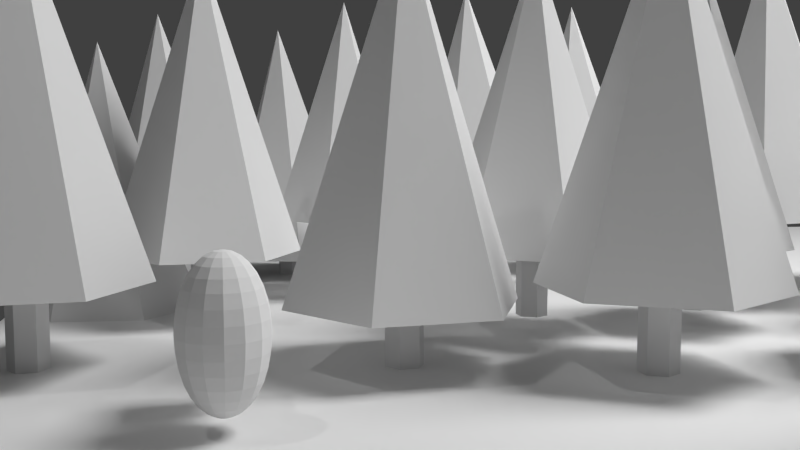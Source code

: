 # Source: JB-Scene3.blend  (saved by Blender 2.72.0; exported with 4.5.12 LTS)
import bpy
from mathutils import Matrix  # noqa: F401  (used for matrix-valued properties, if any)

bpy.ops.wm.read_factory_settings(use_empty=True)
scene = bpy.context.scene
scene.name = 'Scene'

# ---- collections
col_collection_1 = bpy.data.collections.new('Collection 1'); scene.collection.children.link(col_collection_1)

# ---- materials (node trees are filled in below, after node groups)
mat_material = bpy.data.materials.new('Material')
mat_material.alpha_threshold = 0.0
mat_material.roughness = 0.5
mat_material.line_color = (0.0, 0.0, 0.0, 1.0)
mat_material_001 = bpy.data.materials.new('Material.001')
mat_material_001.alpha_threshold = 0.0
mat_material_001.roughness = 0.5

# ---- material node trees
mat_material_001.use_nodes = True; mat_material_001.node_tree.nodes.clear()
_N = mat_material_001.node_tree.nodes; _L = mat_material_001.node_tree.links
n0 = _N.new('ShaderNodeOutputMaterial'); n0.name = 'Material Output'; n0.location = (300, 300)
n1 = _N.new('ShaderNodeEmission'); n1.name = 'Emission'; n1.location = (10, 300)
n1.inputs[0].default_value = (0.8, 0.8, 0.8, 1.0)
n1.inputs[1].default_value = 20.0
_L.new(n1.outputs[0], n0.inputs[0])
n0.is_active_output = True

# ---- world
world_world = bpy.data.worlds.new('World'); scene.world = world_world
world_world.color = (0.05088, 0.05088, 0.05088)
world_world.use_sun_shadow = False
world_world.sun_shadow_jitter_overblur = 0.0
world_world.cycles.sampling_method = 'MANUAL'
world_world.cycles.sample_map_resolution = 256

# ---- cameras
cam_camera = bpy.data.cameras.new('Camera')
cam_camera.clip_end = 100.0
cam_camera.lens = 35.0
cam_camera.sensor_width = 32.0
cam_camera.sensor_height = 18.0
cam_camera.ortho_scale = 7.314
cam_camera.dof.focus_distance = 0.0

# ---- lights
light_lamp = bpy.data.lights.new('Lamp', 'POINT')
light_lamp.transmission_factor = 0.0
light_lamp.cutoff_distance = 30.0
light_lamp.energy = 100.0
light_lamp.shadow_buffer_clip_start = 1.001
light_lamp.shadow_soft_size = 0.1
light_lamp.shadow_maximum_resolution = 0.006
light_lamp.use_absolute_resolution = True
light_lamp.cycles.use_multiple_importance_sampling = False

# ---- meshes
me_cube_001 = bpy.data.meshes.new('Cube.001')
me_cube_001.from_pydata([(-1.0, -1.0, -1.0), (-1.0, 1.0, -1.0), (1.0, 1.0, -1.0), (1.0, -1.0, -1.0), (-1.0, -1.0, 1.0), (-1.0, 1.0, 1.0), (1.0, 1.0, 1.0), (1.0, -1.0, 1.0)], [], [(4, 5, 1, 0), (5, 6, 2, 1), (6, 7, 3, 2), (7, 4, 0, 3), (0, 1, 2, 3), (7, 6, 5, 4)])
me_cube_001.use_remesh_preserve_volume = False
me_cube_001.use_remesh_preserve_attributes = False
me_cube_001.use_mirror_vertex_groups = False
me_cube_001.update()
me_cone = bpy.data.meshes.new('Cone')
me_cone.from_pydata([(0.0, 0.65, -1.0), (0.5629, 0.325, -1.0), (0.5629, -0.325, -1.0), (-5.682e-08, -0.65, -1.0), (0.0, 0.0, 1.0), (-0.5629, -0.325, -1.0), (-0.5629, 0.325, -1.0)], [], [(5, 4, 6), (0, 4, 1), (3, 4, 5), (2, 4, 3), (6, 4, 0), (1, 4, 2), (0, 1, 2, 3, 5, 6)])
me_cone.use_remesh_preserve_volume = False
me_cone.use_remesh_preserve_attributes = False
me_cone.use_mirror_vertex_groups = False
me_cone.update()
me_cone_033 = bpy.data.meshes.new('Cone.033')
me_cone_033.from_pydata([(0.0, 0.65, -1.0), (0.5629, 0.325, -1.0), (0.5629, -0.325, -1.0), (-5.682e-08, -0.65, -1.0), (0.0, 0.0, 1.0), (-0.5629, -0.325, -1.0), (-0.5629, 0.325, -1.0)], [], [(5, 4, 6), (0, 4, 1), (3, 4, 5), (2, 4, 3), (6, 4, 0), (1, 4, 2), (0, 1, 2, 3, 5, 6)])
me_cone_033.use_remesh_preserve_volume = False
me_cone_033.use_remesh_preserve_attributes = False
me_cone_033.use_mirror_vertex_groups = False
me_cone_033.update()
me_cone_032 = bpy.data.meshes.new('Cone.032')
me_cone_032.from_pydata([(0.0, 0.65, -1.0), (0.5629, 0.325, -1.0), (0.5629, -0.325, -1.0), (-5.682e-08, -0.65, -1.0), (0.0, 0.0, 1.0), (-0.5629, -0.325, -1.0), (-0.5629, 0.325, -1.0)], [], [(5, 4, 6), (0, 4, 1), (3, 4, 5), (2, 4, 3), (6, 4, 0), (1, 4, 2), (0, 1, 2, 3, 5, 6)])
me_cone_032.use_remesh_preserve_volume = False
me_cone_032.use_remesh_preserve_attributes = False
me_cone_032.use_mirror_vertex_groups = False
me_cone_032.update()
me_cone_031 = bpy.data.meshes.new('Cone.031')
me_cone_031.from_pydata([(0.0, 0.65, -1.0), (0.5629, 0.325, -1.0), (0.5629, -0.325, -1.0), (-5.682e-08, -0.65, -1.0), (0.0, 0.0, 1.0), (-0.5629, -0.325, -1.0), (-0.5629, 0.325, -1.0)], [], [(5, 4, 6), (0, 4, 1), (3, 4, 5), (2, 4, 3), (6, 4, 0), (1, 4, 2), (0, 1, 2, 3, 5, 6)])
me_cone_031.use_remesh_preserve_volume = False
me_cone_031.use_remesh_preserve_attributes = False
me_cone_031.use_mirror_vertex_groups = False
me_cone_031.update()
me_cone_030 = bpy.data.meshes.new('Cone.030')
me_cone_030.from_pydata([(0.0, 0.65, -1.0), (0.5629, 0.325, -1.0), (0.5629, -0.325, -1.0), (-5.682e-08, -0.65, -1.0), (0.0, 0.0, 1.0), (-0.5629, -0.325, -1.0), (-0.5629, 0.325, -1.0)], [], [(5, 4, 6), (0, 4, 1), (3, 4, 5), (2, 4, 3), (6, 4, 0), (1, 4, 2), (0, 1, 2, 3, 5, 6)])
me_cone_030.use_remesh_preserve_volume = False
me_cone_030.use_remesh_preserve_attributes = False
me_cone_030.use_mirror_vertex_groups = False
me_cone_030.update()
me_cylinder_029 = bpy.data.meshes.new('Cylinder.029')
me_cylinder_029.from_pydata([(0.0, 1.0, -1.0), (0.0, 1.0, 1.0), (0.866, 0.5, -1.0), (0.866, 0.5, 1.0), (0.866, -0.5, -1.0), (0.866, -0.5, 1.0), (-8.742e-08, -1.0, -1.0), (-8.742e-08, -1.0, 1.0), (-0.866, -0.5, -1.0), (-0.866, -0.5, 1.0), (-0.866, 0.5, -1.0), (-0.866, 0.5, 1.0)], [], [(0, 1, 3, 2), (2, 3, 5, 4), (4, 5, 7, 6), (6, 7, 9, 8), (3, 1, 11, 9, 7, 5), (10, 11, 1, 0), (8, 9, 11, 10), (0, 2, 4, 6, 8, 10)])
me_cylinder_029.use_remesh_preserve_volume = False
me_cylinder_029.use_remesh_preserve_attributes = False
me_cylinder_029.use_mirror_vertex_groups = False
me_cylinder_029.update()
me_cone_029 = bpy.data.meshes.new('Cone.029')
me_cone_029.from_pydata([(0.0, 0.65, -1.0), (0.5629, 0.325, -1.0), (0.5629, -0.325, -1.0), (-5.682e-08, -0.65, -1.0), (0.0, 0.0, 1.0), (-0.5629, -0.325, -1.0), (-0.5629, 0.325, -1.0)], [], [(5, 4, 6), (0, 4, 1), (3, 4, 5), (2, 4, 3), (6, 4, 0), (1, 4, 2), (0, 1, 2, 3, 5, 6)])
me_cone_029.use_remesh_preserve_volume = False
me_cone_029.use_remesh_preserve_attributes = False
me_cone_029.use_mirror_vertex_groups = False
me_cone_029.update()
me_cylinder_028 = bpy.data.meshes.new('Cylinder.028')
me_cylinder_028.from_pydata([(0.0, 1.0, -1.0), (0.0, 1.0, 1.0), (0.866, 0.5, -1.0), (0.866, 0.5, 1.0), (0.866, -0.5, -1.0), (0.866, -0.5, 1.0), (-8.742e-08, -1.0, -1.0), (-8.742e-08, -1.0, 1.0), (-0.866, -0.5, -1.0), (-0.866, -0.5, 1.0), (-0.866, 0.5, -1.0), (-0.866, 0.5, 1.0)], [], [(0, 1, 3, 2), (2, 3, 5, 4), (4, 5, 7, 6), (6, 7, 9, 8), (3, 1, 11, 9, 7, 5), (10, 11, 1, 0), (8, 9, 11, 10), (0, 2, 4, 6, 8, 10)])
me_cylinder_028.use_remesh_preserve_volume = False
me_cylinder_028.use_remesh_preserve_attributes = False
me_cylinder_028.use_mirror_vertex_groups = False
me_cylinder_028.update()
me_cone_028 = bpy.data.meshes.new('Cone.028')
me_cone_028.from_pydata([(0.0, 0.65, -1.0), (0.5629, 0.325, -1.0), (0.5629, -0.325, -1.0), (-5.682e-08, -0.65, -1.0), (0.0, 0.0, 1.0), (-0.5629, -0.325, -1.0), (-0.5629, 0.325, -1.0)], [], [(5, 4, 6), (0, 4, 1), (3, 4, 5), (2, 4, 3), (6, 4, 0), (1, 4, 2), (0, 1, 2, 3, 5, 6)])
me_cone_028.use_remesh_preserve_volume = False
me_cone_028.use_remesh_preserve_attributes = False
me_cone_028.use_mirror_vertex_groups = False
me_cone_028.update()
me_cylinder_027 = bpy.data.meshes.new('Cylinder.027')
me_cylinder_027.from_pydata([(0.0, 1.0, -1.0), (0.0, 1.0, 1.0), (0.866, 0.5, -1.0), (0.866, 0.5, 1.0), (0.866, -0.5, -1.0), (0.866, -0.5, 1.0), (-8.742e-08, -1.0, -1.0), (-8.742e-08, -1.0, 1.0), (-0.866, -0.5, -1.0), (-0.866, -0.5, 1.0), (-0.866, 0.5, -1.0), (-0.866, 0.5, 1.0)], [], [(0, 1, 3, 2), (2, 3, 5, 4), (4, 5, 7, 6), (6, 7, 9, 8), (3, 1, 11, 9, 7, 5), (10, 11, 1, 0), (8, 9, 11, 10), (0, 2, 4, 6, 8, 10)])
me_cylinder_027.use_remesh_preserve_volume = False
me_cylinder_027.use_remesh_preserve_attributes = False
me_cylinder_027.use_mirror_vertex_groups = False
me_cylinder_027.update()
me_cone_027 = bpy.data.meshes.new('Cone.027')
me_cone_027.from_pydata([(0.0, 0.65, -1.0), (0.5629, 0.325, -1.0), (0.5629, -0.325, -1.0), (-5.682e-08, -0.65, -1.0), (0.0, 0.0, 1.0), (-0.5629, -0.325, -1.0), (-0.5629, 0.325, -1.0)], [], [(5, 4, 6), (0, 4, 1), (3, 4, 5), (2, 4, 3), (6, 4, 0), (1, 4, 2), (0, 1, 2, 3, 5, 6)])
me_cone_027.use_remesh_preserve_volume = False
me_cone_027.use_remesh_preserve_attributes = False
me_cone_027.use_mirror_vertex_groups = False
me_cone_027.update()
me_cylinder_026 = bpy.data.meshes.new('Cylinder.026')
me_cylinder_026.from_pydata([(0.0, 1.0, -1.0), (0.0, 1.0, 1.0), (0.866, 0.5, -1.0), (0.866, 0.5, 1.0), (0.866, -0.5, -1.0), (0.866, -0.5, 1.0), (-8.742e-08, -1.0, -1.0), (-8.742e-08, -1.0, 1.0), (-0.866, -0.5, -1.0), (-0.866, -0.5, 1.0), (-0.866, 0.5, -1.0), (-0.866, 0.5, 1.0)], [], [(0, 1, 3, 2), (2, 3, 5, 4), (4, 5, 7, 6), (6, 7, 9, 8), (3, 1, 11, 9, 7, 5), (10, 11, 1, 0), (8, 9, 11, 10), (0, 2, 4, 6, 8, 10)])
me_cylinder_026.use_remesh_preserve_volume = False
me_cylinder_026.use_remesh_preserve_attributes = False
me_cylinder_026.use_mirror_vertex_groups = False
me_cylinder_026.update()
me_cone_026 = bpy.data.meshes.new('Cone.026')
me_cone_026.from_pydata([(0.0, 0.65, -1.0), (0.5629, 0.325, -1.0), (0.5629, -0.325, -1.0), (-5.682e-08, -0.65, -1.0), (0.0, 0.0, 1.0), (-0.5629, -0.325, -1.0), (-0.5629, 0.325, -1.0)], [], [(5, 4, 6), (0, 4, 1), (3, 4, 5), (2, 4, 3), (6, 4, 0), (1, 4, 2), (0, 1, 2, 3, 5, 6)])
me_cone_026.use_remesh_preserve_volume = False
me_cone_026.use_remesh_preserve_attributes = False
me_cone_026.use_mirror_vertex_groups = False
me_cone_026.update()
me_cylinder_025 = bpy.data.meshes.new('Cylinder.025')
me_cylinder_025.from_pydata([(0.0, 1.0, -1.0), (0.0, 1.0, 1.0), (0.866, 0.5, -1.0), (0.866, 0.5, 1.0), (0.866, -0.5, -1.0), (0.866, -0.5, 1.0), (-8.742e-08, -1.0, -1.0), (-8.742e-08, -1.0, 1.0), (-0.866, -0.5, -1.0), (-0.866, -0.5, 1.0), (-0.866, 0.5, -1.0), (-0.866, 0.5, 1.0)], [], [(0, 1, 3, 2), (2, 3, 5, 4), (4, 5, 7, 6), (6, 7, 9, 8), (3, 1, 11, 9, 7, 5), (10, 11, 1, 0), (8, 9, 11, 10), (0, 2, 4, 6, 8, 10)])
me_cylinder_025.use_remesh_preserve_volume = False
me_cylinder_025.use_remesh_preserve_attributes = False
me_cylinder_025.use_mirror_vertex_groups = False
me_cylinder_025.update()
me_cone_025 = bpy.data.meshes.new('Cone.025')
me_cone_025.from_pydata([(0.0, 0.65, -1.0), (0.5629, 0.325, -1.0), (0.5629, -0.325, -1.0), (-5.682e-08, -0.65, -1.0), (0.0, 0.0, 1.0), (-0.5629, -0.325, -1.0), (-0.5629, 0.325, -1.0)], [], [(5, 4, 6), (0, 4, 1), (3, 4, 5), (2, 4, 3), (6, 4, 0), (1, 4, 2), (0, 1, 2, 3, 5, 6)])
me_cone_025.use_remesh_preserve_volume = False
me_cone_025.use_remesh_preserve_attributes = False
me_cone_025.use_mirror_vertex_groups = False
me_cone_025.update()
me_cylinder_024 = bpy.data.meshes.new('Cylinder.024')
me_cylinder_024.from_pydata([(0.0, 1.0, -1.0), (0.0, 1.0, 1.0), (0.866, 0.5, -1.0), (0.866, 0.5, 1.0), (0.866, -0.5, -1.0), (0.866, -0.5, 1.0), (-8.742e-08, -1.0, -1.0), (-8.742e-08, -1.0, 1.0), (-0.866, -0.5, -1.0), (-0.866, -0.5, 1.0), (-0.866, 0.5, -1.0), (-0.866, 0.5, 1.0)], [], [(0, 1, 3, 2), (2, 3, 5, 4), (4, 5, 7, 6), (6, 7, 9, 8), (3, 1, 11, 9, 7, 5), (10, 11, 1, 0), (8, 9, 11, 10), (0, 2, 4, 6, 8, 10)])
me_cylinder_024.use_remesh_preserve_volume = False
me_cylinder_024.use_remesh_preserve_attributes = False
me_cylinder_024.use_mirror_vertex_groups = False
me_cylinder_024.update()
me_cone_024 = bpy.data.meshes.new('Cone.024')
me_cone_024.from_pydata([(0.0, 0.65, -1.0), (0.5629, 0.325, -1.0), (0.5629, -0.325, -1.0), (-5.682e-08, -0.65, -1.0), (0.0, 0.0, 1.0), (-0.5629, -0.325, -1.0), (-0.5629, 0.325, -1.0)], [], [(5, 4, 6), (0, 4, 1), (3, 4, 5), (2, 4, 3), (6, 4, 0), (1, 4, 2), (0, 1, 2, 3, 5, 6)])
me_cone_024.use_remesh_preserve_volume = False
me_cone_024.use_remesh_preserve_attributes = False
me_cone_024.use_mirror_vertex_groups = False
me_cone_024.update()
me_cylinder_023 = bpy.data.meshes.new('Cylinder.023')
me_cylinder_023.from_pydata([(0.0, 1.0, -1.0), (0.0, 1.0, 1.0), (0.866, 0.5, -1.0), (0.866, 0.5, 1.0), (0.866, -0.5, -1.0), (0.866, -0.5, 1.0), (-8.742e-08, -1.0, -1.0), (-8.742e-08, -1.0, 1.0), (-0.866, -0.5, -1.0), (-0.866, -0.5, 1.0), (-0.866, 0.5, -1.0), (-0.866, 0.5, 1.0)], [], [(0, 1, 3, 2), (2, 3, 5, 4), (4, 5, 7, 6), (6, 7, 9, 8), (3, 1, 11, 9, 7, 5), (10, 11, 1, 0), (8, 9, 11, 10), (0, 2, 4, 6, 8, 10)])
me_cylinder_023.use_remesh_preserve_volume = False
me_cylinder_023.use_remesh_preserve_attributes = False
me_cylinder_023.use_mirror_vertex_groups = False
me_cylinder_023.update()
me_cone_023 = bpy.data.meshes.new('Cone.023')
me_cone_023.from_pydata([(0.0, 0.65, -1.0), (0.5629, 0.325, -1.0), (0.5629, -0.325, -1.0), (-5.682e-08, -0.65, -1.0), (0.0, 0.0, 1.0), (-0.5629, -0.325, -1.0), (-0.5629, 0.325, -1.0)], [], [(5, 4, 6), (0, 4, 1), (3, 4, 5), (2, 4, 3), (6, 4, 0), (1, 4, 2), (0, 1, 2, 3, 5, 6)])
me_cone_023.use_remesh_preserve_volume = False
me_cone_023.use_remesh_preserve_attributes = False
me_cone_023.use_mirror_vertex_groups = False
me_cone_023.update()
me_cylinder_022 = bpy.data.meshes.new('Cylinder.022')
me_cylinder_022.from_pydata([(0.0, 1.0, -1.0), (0.0, 1.0, 1.0), (0.866, 0.5, -1.0), (0.866, 0.5, 1.0), (0.866, -0.5, -1.0), (0.866, -0.5, 1.0), (-8.742e-08, -1.0, -1.0), (-8.742e-08, -1.0, 1.0), (-0.866, -0.5, -1.0), (-0.866, -0.5, 1.0), (-0.866, 0.5, -1.0), (-0.866, 0.5, 1.0)], [], [(0, 1, 3, 2), (2, 3, 5, 4), (4, 5, 7, 6), (6, 7, 9, 8), (3, 1, 11, 9, 7, 5), (10, 11, 1, 0), (8, 9, 11, 10), (0, 2, 4, 6, 8, 10)])
me_cylinder_022.use_remesh_preserve_volume = False
me_cylinder_022.use_remesh_preserve_attributes = False
me_cylinder_022.use_mirror_vertex_groups = False
me_cylinder_022.update()
me_cone_022 = bpy.data.meshes.new('Cone.022')
me_cone_022.from_pydata([(0.0, 0.65, -1.0), (0.5629, 0.325, -1.0), (0.5629, -0.325, -1.0), (-5.682e-08, -0.65, -1.0), (0.0, 0.0, 1.0), (-0.5629, -0.325, -1.0), (-0.5629, 0.325, -1.0)], [], [(5, 4, 6), (0, 4, 1), (3, 4, 5), (2, 4, 3), (6, 4, 0), (1, 4, 2), (0, 1, 2, 3, 5, 6)])
me_cone_022.use_remesh_preserve_volume = False
me_cone_022.use_remesh_preserve_attributes = False
me_cone_022.use_mirror_vertex_groups = False
me_cone_022.update()
me_cylinder_021 = bpy.data.meshes.new('Cylinder.021')
me_cylinder_021.from_pydata([(0.0, 1.0, -1.0), (0.0, 1.0, 1.0), (0.866, 0.5, -1.0), (0.866, 0.5, 1.0), (0.866, -0.5, -1.0), (0.866, -0.5, 1.0), (-8.742e-08, -1.0, -1.0), (-8.742e-08, -1.0, 1.0), (-0.866, -0.5, -1.0), (-0.866, -0.5, 1.0), (-0.866, 0.5, -1.0), (-0.866, 0.5, 1.0)], [], [(0, 1, 3, 2), (2, 3, 5, 4), (4, 5, 7, 6), (6, 7, 9, 8), (3, 1, 11, 9, 7, 5), (10, 11, 1, 0), (8, 9, 11, 10), (0, 2, 4, 6, 8, 10)])
me_cylinder_021.use_remesh_preserve_volume = False
me_cylinder_021.use_remesh_preserve_attributes = False
me_cylinder_021.use_mirror_vertex_groups = False
me_cylinder_021.update()
me_cone_021 = bpy.data.meshes.new('Cone.021')
me_cone_021.from_pydata([(0.0, 0.65, -1.0), (0.5629, 0.325, -1.0), (0.5629, -0.325, -1.0), (-5.682e-08, -0.65, -1.0), (0.0, 0.0, 1.0), (-0.5629, -0.325, -1.0), (-0.5629, 0.325, -1.0)], [], [(5, 4, 6), (0, 4, 1), (3, 4, 5), (2, 4, 3), (6, 4, 0), (1, 4, 2), (0, 1, 2, 3, 5, 6)])
me_cone_021.use_remesh_preserve_volume = False
me_cone_021.use_remesh_preserve_attributes = False
me_cone_021.use_mirror_vertex_groups = False
me_cone_021.update()
me_cylinder_020 = bpy.data.meshes.new('Cylinder.020')
me_cylinder_020.from_pydata([(0.0, 1.0, -1.0), (0.0, 1.0, 1.0), (0.866, 0.5, -1.0), (0.866, 0.5, 1.0), (0.866, -0.5, -1.0), (0.866, -0.5, 1.0), (-8.742e-08, -1.0, -1.0), (-8.742e-08, -1.0, 1.0), (-0.866, -0.5, -1.0), (-0.866, -0.5, 1.0), (-0.866, 0.5, -1.0), (-0.866, 0.5, 1.0)], [], [(0, 1, 3, 2), (2, 3, 5, 4), (4, 5, 7, 6), (6, 7, 9, 8), (3, 1, 11, 9, 7, 5), (10, 11, 1, 0), (8, 9, 11, 10), (0, 2, 4, 6, 8, 10)])
me_cylinder_020.use_remesh_preserve_volume = False
me_cylinder_020.use_remesh_preserve_attributes = False
me_cylinder_020.use_mirror_vertex_groups = False
me_cylinder_020.update()
me_cone_020 = bpy.data.meshes.new('Cone.020')
me_cone_020.from_pydata([(0.0, 0.65, -1.0), (0.5629, 0.325, -1.0), (0.5629, -0.325, -1.0), (-5.682e-08, -0.65, -1.0), (0.0, 0.0, 1.0), (-0.5629, -0.325, -1.0), (-0.5629, 0.325, -1.0)], [], [(5, 4, 6), (0, 4, 1), (3, 4, 5), (2, 4, 3), (6, 4, 0), (1, 4, 2), (0, 1, 2, 3, 5, 6)])
me_cone_020.use_remesh_preserve_volume = False
me_cone_020.use_remesh_preserve_attributes = False
me_cone_020.use_mirror_vertex_groups = False
me_cone_020.update()
me_cylinder_019 = bpy.data.meshes.new('Cylinder.019')
me_cylinder_019.from_pydata([(0.0, 1.0, -1.0), (0.0, 1.0, 1.0), (0.866, 0.5, -1.0), (0.866, 0.5, 1.0), (0.866, -0.5, -1.0), (0.866, -0.5, 1.0), (-8.742e-08, -1.0, -1.0), (-8.742e-08, -1.0, 1.0), (-0.866, -0.5, -1.0), (-0.866, -0.5, 1.0), (-0.866, 0.5, -1.0), (-0.866, 0.5, 1.0)], [], [(0, 1, 3, 2), (2, 3, 5, 4), (4, 5, 7, 6), (6, 7, 9, 8), (3, 1, 11, 9, 7, 5), (10, 11, 1, 0), (8, 9, 11, 10), (0, 2, 4, 6, 8, 10)])
me_cylinder_019.use_remesh_preserve_volume = False
me_cylinder_019.use_remesh_preserve_attributes = False
me_cylinder_019.use_mirror_vertex_groups = False
me_cylinder_019.update()
me_cone_019 = bpy.data.meshes.new('Cone.019')
me_cone_019.from_pydata([(0.0, 0.65, -1.0), (0.5629, 0.325, -1.0), (0.5629, -0.325, -1.0), (-5.682e-08, -0.65, -1.0), (0.0, 0.0, 1.0), (-0.5629, -0.325, -1.0), (-0.5629, 0.325, -1.0)], [], [(5, 4, 6), (0, 4, 1), (3, 4, 5), (2, 4, 3), (6, 4, 0), (1, 4, 2), (0, 1, 2, 3, 5, 6)])
me_cone_019.use_remesh_preserve_volume = False
me_cone_019.use_remesh_preserve_attributes = False
me_cone_019.use_mirror_vertex_groups = False
me_cone_019.update()
me_cylinder_018 = bpy.data.meshes.new('Cylinder.018')
me_cylinder_018.from_pydata([(0.0, 1.0, -1.0), (0.0, 1.0, 1.0), (0.866, 0.5, -1.0), (0.866, 0.5, 1.0), (0.866, -0.5, -1.0), (0.866, -0.5, 1.0), (-8.742e-08, -1.0, -1.0), (-8.742e-08, -1.0, 1.0), (-0.866, -0.5, -1.0), (-0.866, -0.5, 1.0), (-0.866, 0.5, -1.0), (-0.866, 0.5, 1.0)], [], [(0, 1, 3, 2), (2, 3, 5, 4), (4, 5, 7, 6), (6, 7, 9, 8), (3, 1, 11, 9, 7, 5), (10, 11, 1, 0), (8, 9, 11, 10), (0, 2, 4, 6, 8, 10)])
me_cylinder_018.use_remesh_preserve_volume = False
me_cylinder_018.use_remesh_preserve_attributes = False
me_cylinder_018.use_mirror_vertex_groups = False
me_cylinder_018.update()
me_cone_018 = bpy.data.meshes.new('Cone.018')
me_cone_018.from_pydata([(0.0, 0.65, -1.0), (0.5629, 0.325, -1.0), (0.5629, -0.325, -1.0), (-5.682e-08, -0.65, -1.0), (0.0, 0.0, 1.0), (-0.5629, -0.325, -1.0), (-0.5629, 0.325, -1.0)], [], [(5, 4, 6), (0, 4, 1), (3, 4, 5), (2, 4, 3), (6, 4, 0), (1, 4, 2), (0, 1, 2, 3, 5, 6)])
me_cone_018.use_remesh_preserve_volume = False
me_cone_018.use_remesh_preserve_attributes = False
me_cone_018.use_mirror_vertex_groups = False
me_cone_018.update()
me_cylinder_017 = bpy.data.meshes.new('Cylinder.017')
me_cylinder_017.from_pydata([(0.0, 1.0, -1.0), (0.0, 1.0, 1.0), (0.866, 0.5, -1.0), (0.866, 0.5, 1.0), (0.866, -0.5, -1.0), (0.866, -0.5, 1.0), (-8.742e-08, -1.0, -1.0), (-8.742e-08, -1.0, 1.0), (-0.866, -0.5, -1.0), (-0.866, -0.5, 1.0), (-0.866, 0.5, -1.0), (-0.866, 0.5, 1.0)], [], [(0, 1, 3, 2), (2, 3, 5, 4), (4, 5, 7, 6), (6, 7, 9, 8), (3, 1, 11, 9, 7, 5), (10, 11, 1, 0), (8, 9, 11, 10), (0, 2, 4, 6, 8, 10)])
me_cylinder_017.use_remesh_preserve_volume = False
me_cylinder_017.use_remesh_preserve_attributes = False
me_cylinder_017.use_mirror_vertex_groups = False
me_cylinder_017.update()
me_cone_017 = bpy.data.meshes.new('Cone.017')
me_cone_017.from_pydata([(0.0, 0.65, -1.0), (0.5629, 0.325, -1.0), (0.5629, -0.325, -1.0), (-5.682e-08, -0.65, -1.0), (0.0, 0.0, 1.0), (-0.5629, -0.325, -1.0), (-0.5629, 0.325, -1.0)], [], [(5, 4, 6), (0, 4, 1), (3, 4, 5), (2, 4, 3), (6, 4, 0), (1, 4, 2), (0, 1, 2, 3, 5, 6)])
me_cone_017.use_remesh_preserve_volume = False
me_cone_017.use_remesh_preserve_attributes = False
me_cone_017.use_mirror_vertex_groups = False
me_cone_017.update()
me_cylinder_016 = bpy.data.meshes.new('Cylinder.016')
me_cylinder_016.from_pydata([(0.0, 1.0, -1.0), (0.0, 1.0, 1.0), (0.866, 0.5, -1.0), (0.866, 0.5, 1.0), (0.866, -0.5, -1.0), (0.866, -0.5, 1.0), (-8.742e-08, -1.0, -1.0), (-8.742e-08, -1.0, 1.0), (-0.866, -0.5, -1.0), (-0.866, -0.5, 1.0), (-0.866, 0.5, -1.0), (-0.866, 0.5, 1.0)], [], [(0, 1, 3, 2), (2, 3, 5, 4), (4, 5, 7, 6), (6, 7, 9, 8), (3, 1, 11, 9, 7, 5), (10, 11, 1, 0), (8, 9, 11, 10), (0, 2, 4, 6, 8, 10)])
me_cylinder_016.use_remesh_preserve_volume = False
me_cylinder_016.use_remesh_preserve_attributes = False
me_cylinder_016.use_mirror_vertex_groups = False
me_cylinder_016.update()
me_cone_016 = bpy.data.meshes.new('Cone.016')
me_cone_016.from_pydata([(0.0, 0.65, -1.0), (0.5629, 0.325, -1.0), (0.5629, -0.325, -1.0), (-5.682e-08, -0.65, -1.0), (0.0, 0.0, 1.0), (-0.5629, -0.325, -1.0), (-0.5629, 0.325, -1.0)], [], [(5, 4, 6), (0, 4, 1), (3, 4, 5), (2, 4, 3), (6, 4, 0), (1, 4, 2), (0, 1, 2, 3, 5, 6)])
me_cone_016.use_remesh_preserve_volume = False
me_cone_016.use_remesh_preserve_attributes = False
me_cone_016.use_mirror_vertex_groups = False
me_cone_016.update()
me_cylinder_015 = bpy.data.meshes.new('Cylinder.015')
me_cylinder_015.from_pydata([(0.0, 1.0, -1.0), (0.0, 1.0, 1.0), (0.866, 0.5, -1.0), (0.866, 0.5, 1.0), (0.866, -0.5, -1.0), (0.866, -0.5, 1.0), (-8.742e-08, -1.0, -1.0), (-8.742e-08, -1.0, 1.0), (-0.866, -0.5, -1.0), (-0.866, -0.5, 1.0), (-0.866, 0.5, -1.0), (-0.866, 0.5, 1.0)], [], [(0, 1, 3, 2), (2, 3, 5, 4), (4, 5, 7, 6), (6, 7, 9, 8), (3, 1, 11, 9, 7, 5), (10, 11, 1, 0), (8, 9, 11, 10), (0, 2, 4, 6, 8, 10)])
me_cylinder_015.use_remesh_preserve_volume = False
me_cylinder_015.use_remesh_preserve_attributes = False
me_cylinder_015.use_mirror_vertex_groups = False
me_cylinder_015.update()
me_cone_015 = bpy.data.meshes.new('Cone.015')
me_cone_015.from_pydata([(0.0, 0.65, -1.0), (0.5629, 0.325, -1.0), (0.5629, -0.325, -1.0), (-5.682e-08, -0.65, -1.0), (0.0, 0.0, 1.0), (-0.5629, -0.325, -1.0), (-0.5629, 0.325, -1.0)], [], [(5, 4, 6), (0, 4, 1), (3, 4, 5), (2, 4, 3), (6, 4, 0), (1, 4, 2), (0, 1, 2, 3, 5, 6)])
me_cone_015.use_remesh_preserve_volume = False
me_cone_015.use_remesh_preserve_attributes = False
me_cone_015.use_mirror_vertex_groups = False
me_cone_015.update()
me_cylinder_014 = bpy.data.meshes.new('Cylinder.014')
me_cylinder_014.from_pydata([(0.0, 1.0, -1.0), (0.0, 1.0, 1.0), (0.866, 0.5, -1.0), (0.866, 0.5, 1.0), (0.866, -0.5, -1.0), (0.866, -0.5, 1.0), (-8.742e-08, -1.0, -1.0), (-8.742e-08, -1.0, 1.0), (-0.866, -0.5, -1.0), (-0.866, -0.5, 1.0), (-0.866, 0.5, -1.0), (-0.866, 0.5, 1.0)], [], [(0, 1, 3, 2), (2, 3, 5, 4), (4, 5, 7, 6), (6, 7, 9, 8), (3, 1, 11, 9, 7, 5), (10, 11, 1, 0), (8, 9, 11, 10), (0, 2, 4, 6, 8, 10)])
me_cylinder_014.use_remesh_preserve_volume = False
me_cylinder_014.use_remesh_preserve_attributes = False
me_cylinder_014.use_mirror_vertex_groups = False
me_cylinder_014.update()
me_cone_014 = bpy.data.meshes.new('Cone.014')
me_cone_014.from_pydata([(0.0, 0.65, -1.0), (0.5629, 0.325, -1.0), (0.5629, -0.325, -1.0), (-5.682e-08, -0.65, -1.0), (0.0, 0.0, 1.0), (-0.5629, -0.325, -1.0), (-0.5629, 0.325, -1.0)], [], [(5, 4, 6), (0, 4, 1), (3, 4, 5), (2, 4, 3), (6, 4, 0), (1, 4, 2), (0, 1, 2, 3, 5, 6)])
me_cone_014.use_remesh_preserve_volume = False
me_cone_014.use_remesh_preserve_attributes = False
me_cone_014.use_mirror_vertex_groups = False
me_cone_014.update()
me_cylinder_013 = bpy.data.meshes.new('Cylinder.013')
me_cylinder_013.from_pydata([(0.0, 1.0, -1.0), (0.0, 1.0, 1.0), (0.866, 0.5, -1.0), (0.866, 0.5, 1.0), (0.866, -0.5, -1.0), (0.866, -0.5, 1.0), (-8.742e-08, -1.0, -1.0), (-8.742e-08, -1.0, 1.0), (-0.866, -0.5, -1.0), (-0.866, -0.5, 1.0), (-0.866, 0.5, -1.0), (-0.866, 0.5, 1.0)], [], [(0, 1, 3, 2), (2, 3, 5, 4), (4, 5, 7, 6), (6, 7, 9, 8), (3, 1, 11, 9, 7, 5), (10, 11, 1, 0), (8, 9, 11, 10), (0, 2, 4, 6, 8, 10)])
me_cylinder_013.use_remesh_preserve_volume = False
me_cylinder_013.use_remesh_preserve_attributes = False
me_cylinder_013.use_mirror_vertex_groups = False
me_cylinder_013.update()
me_cone_013 = bpy.data.meshes.new('Cone.013')
me_cone_013.from_pydata([(0.0, 0.65, -1.0), (0.5629, 0.325, -1.0), (0.5629, -0.325, -1.0), (-5.682e-08, -0.65, -1.0), (0.0, 0.0, 1.0), (-0.5629, -0.325, -1.0), (-0.5629, 0.325, -1.0)], [], [(5, 4, 6), (0, 4, 1), (3, 4, 5), (2, 4, 3), (6, 4, 0), (1, 4, 2), (0, 1, 2, 3, 5, 6)])
me_cone_013.use_remesh_preserve_volume = False
me_cone_013.use_remesh_preserve_attributes = False
me_cone_013.use_mirror_vertex_groups = False
me_cone_013.update()
me_cylinder_012 = bpy.data.meshes.new('Cylinder.012')
me_cylinder_012.from_pydata([(0.0, 1.0, -1.0), (0.0, 1.0, 1.0), (0.866, 0.5, -1.0), (0.866, 0.5, 1.0), (0.866, -0.5, -1.0), (0.866, -0.5, 1.0), (-8.742e-08, -1.0, -1.0), (-8.742e-08, -1.0, 1.0), (-0.866, -0.5, -1.0), (-0.866, -0.5, 1.0), (-0.866, 0.5, -1.0), (-0.866, 0.5, 1.0)], [], [(0, 1, 3, 2), (2, 3, 5, 4), (4, 5, 7, 6), (6, 7, 9, 8), (3, 1, 11, 9, 7, 5), (10, 11, 1, 0), (8, 9, 11, 10), (0, 2, 4, 6, 8, 10)])
me_cylinder_012.use_remesh_preserve_volume = False
me_cylinder_012.use_remesh_preserve_attributes = False
me_cylinder_012.use_mirror_vertex_groups = False
me_cylinder_012.update()
me_cone_012 = bpy.data.meshes.new('Cone.012')
me_cone_012.from_pydata([(0.0, 0.65, -1.0), (0.5629, 0.325, -1.0), (0.5629, -0.325, -1.0), (-5.682e-08, -0.65, -1.0), (0.0, 0.0, 1.0), (-0.5629, -0.325, -1.0), (-0.5629, 0.325, -1.0)], [], [(5, 4, 6), (0, 4, 1), (3, 4, 5), (2, 4, 3), (6, 4, 0), (1, 4, 2), (0, 1, 2, 3, 5, 6)])
me_cone_012.use_remesh_preserve_volume = False
me_cone_012.use_remesh_preserve_attributes = False
me_cone_012.use_mirror_vertex_groups = False
me_cone_012.update()
me_cylinder_011 = bpy.data.meshes.new('Cylinder.011')
me_cylinder_011.from_pydata([(0.0, 1.0, -1.0), (0.0, 1.0, 1.0), (0.866, 0.5, -1.0), (0.866, 0.5, 1.0), (0.866, -0.5, -1.0), (0.866, -0.5, 1.0), (-8.742e-08, -1.0, -1.0), (-8.742e-08, -1.0, 1.0), (-0.866, -0.5, -1.0), (-0.866, -0.5, 1.0), (-0.866, 0.5, -1.0), (-0.866, 0.5, 1.0)], [], [(0, 1, 3, 2), (2, 3, 5, 4), (4, 5, 7, 6), (6, 7, 9, 8), (3, 1, 11, 9, 7, 5), (10, 11, 1, 0), (8, 9, 11, 10), (0, 2, 4, 6, 8, 10)])
me_cylinder_011.use_remesh_preserve_volume = False
me_cylinder_011.use_remesh_preserve_attributes = False
me_cylinder_011.use_mirror_vertex_groups = False
me_cylinder_011.update()
me_cone_011 = bpy.data.meshes.new('Cone.011')
me_cone_011.from_pydata([(0.0, 0.65, -1.0), (0.5629, 0.325, -1.0), (0.5629, -0.325, -1.0), (-5.682e-08, -0.65, -1.0), (0.0, 0.0, 1.0), (-0.5629, -0.325, -1.0), (-0.5629, 0.325, -1.0)], [], [(5, 4, 6), (0, 4, 1), (3, 4, 5), (2, 4, 3), (6, 4, 0), (1, 4, 2), (0, 1, 2, 3, 5, 6)])
me_cone_011.use_remesh_preserve_volume = False
me_cone_011.use_remesh_preserve_attributes = False
me_cone_011.use_mirror_vertex_groups = False
me_cone_011.update()
me_cone_009 = bpy.data.meshes.new('Cone.009')
me_cone_009.from_pydata([(0.0, 0.65, -1.0), (0.5629, 0.325, -1.0), (0.5629, -0.325, -1.0), (-5.682e-08, -0.65, -1.0), (0.0, 0.0, 1.0), (-0.5629, -0.325, -1.0), (-0.5629, 0.325, -1.0)], [], [(5, 4, 6), (0, 4, 1), (3, 4, 5), (2, 4, 3), (6, 4, 0), (1, 4, 2), (0, 1, 2, 3, 5, 6)])
me_cone_009.use_remesh_preserve_volume = False
me_cone_009.use_remesh_preserve_attributes = False
me_cone_009.use_mirror_vertex_groups = False
me_cone_009.update()
me_cylinder_009 = bpy.data.meshes.new('Cylinder.009')
me_cylinder_009.from_pydata([(0.0, 1.0, -1.0), (0.0, 1.0, 1.0), (0.866, 0.5, -1.0), (0.866, 0.5, 1.0), (0.866, -0.5, -1.0), (0.866, -0.5, 1.0), (-8.742e-08, -1.0, -1.0), (-8.742e-08, -1.0, 1.0), (-0.866, -0.5, -1.0), (-0.866, -0.5, 1.0), (-0.866, 0.5, -1.0), (-0.866, 0.5, 1.0)], [], [(0, 1, 3, 2), (2, 3, 5, 4), (4, 5, 7, 6), (6, 7, 9, 8), (3, 1, 11, 9, 7, 5), (10, 11, 1, 0), (8, 9, 11, 10), (0, 2, 4, 6, 8, 10)])
me_cylinder_009.use_remesh_preserve_volume = False
me_cylinder_009.use_remesh_preserve_attributes = False
me_cylinder_009.use_mirror_vertex_groups = False
me_cylinder_009.update()
me_cone_008 = bpy.data.meshes.new('Cone.008')
me_cone_008.from_pydata([(0.0, 0.65, -1.0), (0.5629, 0.325, -1.0), (0.5629, -0.325, -1.0), (-5.682e-08, -0.65, -1.0), (0.0, 0.0, 1.0), (-0.5629, -0.325, -1.0), (-0.5629, 0.325, -1.0)], [], [(5, 4, 6), (0, 4, 1), (3, 4, 5), (2, 4, 3), (6, 4, 0), (1, 4, 2), (0, 1, 2, 3, 5, 6)])
me_cone_008.use_remesh_preserve_volume = False
me_cone_008.use_remesh_preserve_attributes = False
me_cone_008.use_mirror_vertex_groups = False
me_cone_008.update()
me_cylinder_008 = bpy.data.meshes.new('Cylinder.008')
me_cylinder_008.from_pydata([(0.0, 1.0, -1.0), (0.0, 1.0, 1.0), (0.866, 0.5, -1.0), (0.866, 0.5, 1.0), (0.866, -0.5, -1.0), (0.866, -0.5, 1.0), (-8.742e-08, -1.0, -1.0), (-8.742e-08, -1.0, 1.0), (-0.866, -0.5, -1.0), (-0.866, -0.5, 1.0), (-0.866, 0.5, -1.0), (-0.866, 0.5, 1.0)], [], [(0, 1, 3, 2), (2, 3, 5, 4), (4, 5, 7, 6), (6, 7, 9, 8), (3, 1, 11, 9, 7, 5), (10, 11, 1, 0), (8, 9, 11, 10), (0, 2, 4, 6, 8, 10)])
me_cylinder_008.use_remesh_preserve_volume = False
me_cylinder_008.use_remesh_preserve_attributes = False
me_cylinder_008.use_mirror_vertex_groups = False
me_cylinder_008.update()
me_cone_007 = bpy.data.meshes.new('Cone.007')
me_cone_007.from_pydata([(0.0, 0.65, -1.0), (0.5629, 0.325, -1.0), (0.5629, -0.325, -1.0), (-5.682e-08, -0.65, -1.0), (0.0, 0.0, 1.0), (-0.5629, -0.325, -1.0), (-0.5629, 0.325, -1.0)], [], [(5, 4, 6), (0, 4, 1), (3, 4, 5), (2, 4, 3), (6, 4, 0), (1, 4, 2), (0, 1, 2, 3, 5, 6)])
me_cone_007.use_remesh_preserve_volume = False
me_cone_007.use_remesh_preserve_attributes = False
me_cone_007.use_mirror_vertex_groups = False
me_cone_007.update()
me_cylinder_007 = bpy.data.meshes.new('Cylinder.007')
me_cylinder_007.from_pydata([(0.0, 1.0, -1.0), (0.0, 1.0, 1.0), (0.866, 0.5, -1.0), (0.866, 0.5, 1.0), (0.866, -0.5, -1.0), (0.866, -0.5, 1.0), (-8.742e-08, -1.0, -1.0), (-8.742e-08, -1.0, 1.0), (-0.866, -0.5, -1.0), (-0.866, -0.5, 1.0), (-0.866, 0.5, -1.0), (-0.866, 0.5, 1.0)], [], [(0, 1, 3, 2), (2, 3, 5, 4), (4, 5, 7, 6), (6, 7, 9, 8), (3, 1, 11, 9, 7, 5), (10, 11, 1, 0), (8, 9, 11, 10), (0, 2, 4, 6, 8, 10)])
me_cylinder_007.use_remesh_preserve_volume = False
me_cylinder_007.use_remesh_preserve_attributes = False
me_cylinder_007.use_mirror_vertex_groups = False
me_cylinder_007.update()
me_cone_006 = bpy.data.meshes.new('Cone.006')
me_cone_006.from_pydata([(0.0, 0.65, -1.0), (0.5629, 0.325, -1.0), (0.5629, -0.325, -1.0), (-5.682e-08, -0.65, -1.0), (0.0, 0.0, 1.0), (-0.5629, -0.325, -1.0), (-0.5629, 0.325, -1.0)], [], [(5, 4, 6), (0, 4, 1), (3, 4, 5), (2, 4, 3), (6, 4, 0), (1, 4, 2), (0, 1, 2, 3, 5, 6)])
me_cone_006.use_remesh_preserve_volume = False
me_cone_006.use_remesh_preserve_attributes = False
me_cone_006.use_mirror_vertex_groups = False
me_cone_006.update()
me_cylinder_006 = bpy.data.meshes.new('Cylinder.006')
me_cylinder_006.from_pydata([(0.0, 1.0, -1.0), (0.0, 1.0, 1.0), (0.866, 0.5, -1.0), (0.866, 0.5, 1.0), (0.866, -0.5, -1.0), (0.866, -0.5, 1.0), (-8.742e-08, -1.0, -1.0), (-8.742e-08, -1.0, 1.0), (-0.866, -0.5, -1.0), (-0.866, -0.5, 1.0), (-0.866, 0.5, -1.0), (-0.866, 0.5, 1.0)], [], [(0, 1, 3, 2), (2, 3, 5, 4), (4, 5, 7, 6), (6, 7, 9, 8), (3, 1, 11, 9, 7, 5), (10, 11, 1, 0), (8, 9, 11, 10), (0, 2, 4, 6, 8, 10)])
me_cylinder_006.use_remesh_preserve_volume = False
me_cylinder_006.use_remesh_preserve_attributes = False
me_cylinder_006.use_mirror_vertex_groups = False
me_cylinder_006.update()
me_cone_005 = bpy.data.meshes.new('Cone.005')
me_cone_005.from_pydata([(0.0, 0.65, -1.0), (0.5629, 0.325, -1.0), (0.5629, -0.325, -1.0), (-5.682e-08, -0.65, -1.0), (0.0, 0.0, 1.0), (-0.5629, -0.325, -1.0), (-0.5629, 0.325, -1.0)], [], [(5, 4, 6), (0, 4, 1), (3, 4, 5), (2, 4, 3), (6, 4, 0), (1, 4, 2), (0, 1, 2, 3, 5, 6)])
me_cone_005.use_remesh_preserve_volume = False
me_cone_005.use_remesh_preserve_attributes = False
me_cone_005.use_mirror_vertex_groups = False
me_cone_005.update()
me_cylinder_005 = bpy.data.meshes.new('Cylinder.005')
me_cylinder_005.from_pydata([(0.0, 1.0, -1.0), (0.0, 1.0, 1.0), (0.866, 0.5, -1.0), (0.866, 0.5, 1.0), (0.866, -0.5, -1.0), (0.866, -0.5, 1.0), (-8.742e-08, -1.0, -1.0), (-8.742e-08, -1.0, 1.0), (-0.866, -0.5, -1.0), (-0.866, -0.5, 1.0), (-0.866, 0.5, -1.0), (-0.866, 0.5, 1.0)], [], [(0, 1, 3, 2), (2, 3, 5, 4), (4, 5, 7, 6), (6, 7, 9, 8), (3, 1, 11, 9, 7, 5), (10, 11, 1, 0), (8, 9, 11, 10), (0, 2, 4, 6, 8, 10)])
me_cylinder_005.use_remesh_preserve_volume = False
me_cylinder_005.use_remesh_preserve_attributes = False
me_cylinder_005.use_mirror_vertex_groups = False
me_cylinder_005.update()
me_cone_004 = bpy.data.meshes.new('Cone.004')
me_cone_004.from_pydata([(0.0, 0.65, -1.0), (0.5629, 0.325, -1.0), (0.5629, -0.325, -1.0), (-5.682e-08, -0.65, -1.0), (0.0, 0.0, 1.0), (-0.5629, -0.325, -1.0), (-0.5629, 0.325, -1.0)], [], [(5, 4, 6), (0, 4, 1), (3, 4, 5), (2, 4, 3), (6, 4, 0), (1, 4, 2), (0, 1, 2, 3, 5, 6)])
me_cone_004.use_remesh_preserve_volume = False
me_cone_004.use_remesh_preserve_attributes = False
me_cone_004.use_mirror_vertex_groups = False
me_cone_004.update()
me_cylinder_004 = bpy.data.meshes.new('Cylinder.004')
me_cylinder_004.from_pydata([(0.0, 1.0, -1.0), (0.0, 1.0, 1.0), (0.866, 0.5, -1.0), (0.866, 0.5, 1.0), (0.866, -0.5, -1.0), (0.866, -0.5, 1.0), (-8.742e-08, -1.0, -1.0), (-8.742e-08, -1.0, 1.0), (-0.866, -0.5, -1.0), (-0.866, -0.5, 1.0), (-0.866, 0.5, -1.0), (-0.866, 0.5, 1.0)], [], [(0, 1, 3, 2), (2, 3, 5, 4), (4, 5, 7, 6), (6, 7, 9, 8), (3, 1, 11, 9, 7, 5), (10, 11, 1, 0), (8, 9, 11, 10), (0, 2, 4, 6, 8, 10)])
me_cylinder_004.use_remesh_preserve_volume = False
me_cylinder_004.use_remesh_preserve_attributes = False
me_cylinder_004.use_mirror_vertex_groups = False
me_cylinder_004.update()
me_cone_003 = bpy.data.meshes.new('Cone.003')
me_cone_003.from_pydata([(0.0, 0.65, -1.0), (0.5629, 0.325, -1.0), (0.5629, -0.325, -1.0), (-5.682e-08, -0.65, -1.0), (0.0, 0.0, 1.0), (-0.5629, -0.325, -1.0), (-0.5629, 0.325, -1.0)], [], [(5, 4, 6), (0, 4, 1), (3, 4, 5), (2, 4, 3), (6, 4, 0), (1, 4, 2), (0, 1, 2, 3, 5, 6)])
me_cone_003.use_remesh_preserve_volume = False
me_cone_003.use_remesh_preserve_attributes = False
me_cone_003.use_mirror_vertex_groups = False
me_cone_003.update()
me_cylinder_003 = bpy.data.meshes.new('Cylinder.003')
me_cylinder_003.from_pydata([(0.0, 1.0, -1.0), (0.0, 1.0, 1.0), (0.866, 0.5, -1.0), (0.866, 0.5, 1.0), (0.866, -0.5, -1.0), (0.866, -0.5, 1.0), (-8.742e-08, -1.0, -1.0), (-8.742e-08, -1.0, 1.0), (-0.866, -0.5, -1.0), (-0.866, -0.5, 1.0), (-0.866, 0.5, -1.0), (-0.866, 0.5, 1.0)], [], [(0, 1, 3, 2), (2, 3, 5, 4), (4, 5, 7, 6), (6, 7, 9, 8), (3, 1, 11, 9, 7, 5), (10, 11, 1, 0), (8, 9, 11, 10), (0, 2, 4, 6, 8, 10)])
me_cylinder_003.use_remesh_preserve_volume = False
me_cylinder_003.use_remesh_preserve_attributes = False
me_cylinder_003.use_mirror_vertex_groups = False
me_cylinder_003.update()
me_cone_002 = bpy.data.meshes.new('Cone.002')
me_cone_002.from_pydata([(0.0, 0.65, -1.0), (0.5629, 0.325, -1.0), (0.5629, -0.325, -1.0), (-5.682e-08, -0.65, -1.0), (0.0, 0.0, 1.0), (-0.5629, -0.325, -1.0), (-0.5629, 0.325, -1.0)], [], [(5, 4, 6), (0, 4, 1), (3, 4, 5), (2, 4, 3), (6, 4, 0), (1, 4, 2), (0, 1, 2, 3, 5, 6)])
me_cone_002.use_remesh_preserve_volume = False
me_cone_002.use_remesh_preserve_attributes = False
me_cone_002.use_mirror_vertex_groups = False
me_cone_002.update()
me_cylinder_002 = bpy.data.meshes.new('Cylinder.002')
me_cylinder_002.from_pydata([(0.0, 1.0, -1.0), (0.0, 1.0, 1.0), (0.866, 0.5, -1.0), (0.866, 0.5, 1.0), (0.866, -0.5, -1.0), (0.866, -0.5, 1.0), (-8.742e-08, -1.0, -1.0), (-8.742e-08, -1.0, 1.0), (-0.866, -0.5, -1.0), (-0.866, -0.5, 1.0), (-0.866, 0.5, -1.0), (-0.866, 0.5, 1.0)], [], [(0, 1, 3, 2), (2, 3, 5, 4), (4, 5, 7, 6), (6, 7, 9, 8), (3, 1, 11, 9, 7, 5), (10, 11, 1, 0), (8, 9, 11, 10), (0, 2, 4, 6, 8, 10)])
me_cylinder_002.use_remesh_preserve_volume = False
me_cylinder_002.use_remesh_preserve_attributes = False
me_cylinder_002.use_mirror_vertex_groups = False
me_cylinder_002.update()
me_cone_001 = bpy.data.meshes.new('Cone.001')
me_cone_001.from_pydata([(0.0, 0.65, -1.0), (0.5629, 0.325, -1.0), (0.5629, -0.325, -1.0), (-5.682e-08, -0.65, -1.0), (0.0, 0.0, 1.0), (-0.5629, -0.325, -1.0), (-0.5629, 0.325, -1.0), (0.0, 0.65, -1.0), (0.5629, 0.325, -1.0), (0.5629, -0.325, -1.0), (-5.682e-08, -0.65, -1.0), (0.0, 0.0, 1.0), (-0.5629, -0.325, -1.0), (-0.5629, 0.325, -1.0), (0.0, 0.65, -1.0), (0.5629, 0.325, -1.0), (0.5629, -0.325, -1.0), (-5.682e-08, -0.65, -1.0), (0.0, 0.0, 1.0), (-0.5629, -0.325, -1.0), (-0.5629, 0.325, -1.0)], [], [(5, 4, 6), (0, 4, 1), (3, 4, 5), (2, 4, 3), (6, 4, 0), (1, 4, 2), (0, 1, 2, 3, 5, 6), (12, 11, 13), (7, 11, 8), (10, 11, 12), (9, 11, 10), (13, 11, 7), (8, 11, 9), (7, 8, 9, 10, 12, 13), (19, 18, 20), (14, 18, 15), (17, 18, 19), (16, 18, 17), (20, 18, 14), (15, 18, 16), (14, 15, 16, 17, 19, 20)])
me_cone_001.use_remesh_preserve_volume = False
me_cone_001.use_remesh_preserve_attributes = False
me_cone_001.use_mirror_vertex_groups = False
me_cone_001.update()
me_cylinder_001 = bpy.data.meshes.new('Cylinder.001')
me_cylinder_001.from_pydata([(0.0, 1.0, -1.0), (0.0, 1.0, 1.0), (0.866, 0.5, -1.0), (0.866, 0.5, 1.0), (0.866, -0.5, -1.0), (0.866, -0.5, 1.0), (-8.742e-08, -1.0, -1.0), (-8.742e-08, -1.0, 1.0), (-0.866, -0.5, -1.0), (-0.866, -0.5, 1.0), (-0.866, 0.5, -1.0), (-0.866, 0.5, 1.0)], [], [(0, 1, 3, 2), (2, 3, 5, 4), (4, 5, 7, 6), (6, 7, 9, 8), (3, 1, 11, 9, 7, 5), (10, 11, 1, 0), (8, 9, 11, 10), (0, 2, 4, 6, 8, 10)])
me_cylinder_001.use_remesh_preserve_volume = False
me_cylinder_001.use_remesh_preserve_attributes = False
me_cylinder_001.use_mirror_vertex_groups = False
me_cylinder_001.update()
me_cylinder = bpy.data.meshes.new('Cylinder')
me_cylinder.from_pydata([(0.0, 1.0, -1.0), (0.0, 1.0, 1.0), (0.866, 0.5, -1.0), (0.866, 0.5, 1.0), (0.866, -0.5, -1.0), (0.866, -0.5, 1.0), (-8.742e-08, -1.0, -1.0), (-8.742e-08, -1.0, 1.0), (-0.866, -0.5, -1.0), (-0.866, -0.5, 1.0), (-0.866, 0.5, -1.0), (-0.866, 0.5, 1.0)], [], [(0, 1, 3, 2), (2, 3, 5, 4), (4, 5, 7, 6), (6, 7, 9, 8), (3, 1, 11, 9, 7, 5), (10, 11, 1, 0), (8, 9, 11, 10), (0, 2, 4, 6, 8, 10)])
me_cylinder.use_remesh_preserve_volume = False
me_cylinder.use_remesh_preserve_attributes = False
me_cylinder.use_mirror_vertex_groups = False
me_cylinder.update()
me_cube = bpy.data.meshes.new('Cube')
me_cube.from_pydata([(1.0, 1.0, -1.0), (1.0, -1.0, -1.0), (-1.0, -1.0, -1.0), (-1.0, 1.0, -1.0), (1.0, 1.0, 1.0), (1.0, -1.0, 1.0), (-1.0, -1.0, 1.0), (-1.0, 1.0, 1.0)], [], [(0, 1, 2, 3), (4, 7, 6, 5), (0, 4, 5, 1), (1, 5, 6, 2), (2, 6, 7, 3), (4, 0, 3, 7)])
me_cube.materials.append(mat_material)
me_cube.use_remesh_preserve_volume = False
me_cube.use_remesh_preserve_attributes = False
me_cube.use_mirror_vertex_groups = False
me_cube.update()
me_cylinder_030 = bpy.data.meshes.new('Cylinder.030')
me_cylinder_030.from_pydata([(0.0, 1.0, -1.0), (0.0, 1.0, 1.0), (0.5878, 0.809, -1.0), (0.5878, 0.809, 1.0), (0.9511, 0.309, -1.0), (0.9511, 0.309, 1.0), (0.9511, -0.309, -1.0), (0.9511, -0.309, 1.0), (0.5878, -0.809, -1.0), (0.5878, -0.809, 1.0), (-8.742e-08, -1.0, -1.0), (-8.742e-08, -1.0, 1.0), (-0.5878, -0.809, -1.0), (-0.5878, -0.809, 1.0), (-0.9511, -0.309, -1.0), (-0.9511, -0.309, 1.0), (-0.9511, 0.309, -1.0), (-0.9511, 0.309, 1.0), (-0.5878, 0.809, -1.0), (-0.5878, 0.809, 1.0), (2.572, 0.0, 2.872), (2.253, 0.0, 3.525), (1.733, 0.0, 4.127), (1.034, 0.0, 4.655), (0.1823, 0.0, 5.089), (-0.7895, 0.0, 5.411), (-1.844, 0.0, 5.609), (-2.941, 0.0, 5.676), (-4.037, 0.0, 5.609), (-5.092, 0.0, 5.411), (-6.063, 0.0, 5.089), (-6.915, 0.0, 4.655), (-7.614, 0.0, 4.127), (-8.134, 0.0, 3.525), (2.572, -0.2573, 2.813), (2.253, -0.5048, 3.41), (1.733, -0.7328, 3.96), (1.034, -0.9327, 4.442), (0.1823, -1.097, 4.838), (-0.7895, -1.219, 5.132), (-1.844, -1.294, 5.313), (-2.941, -1.319, 5.375), (-4.037, -1.294, 5.313), (-5.092, -1.219, 5.132), (-6.063, -1.097, 4.838), (-6.915, -0.9327, 4.442), (-7.614, -0.7328, 3.96), (-8.134, -0.5048, 3.41), (-8.454, -0.2573, 2.813), (2.572, -0.4702, 2.647), (2.253, -0.9223, 3.084), (1.733, -1.339, 3.487), (1.034, -1.704, 3.84), (0.1823, -2.004, 4.13), (-0.7895, -2.227, 4.346), (-1.844, -2.364, 4.478), (-2.941, -2.41, 4.523), (-4.037, -2.364, 4.478), (-5.092, -2.227, 4.346), (-6.063, -2.004, 4.13), (-6.915, -1.704, 3.84), (-7.614, -1.339, 3.487), (-8.134, -0.9223, 3.084), (-8.454, -0.4702, 2.647), (2.572, -0.6017, 2.402), (2.253, -1.18, 2.604), (1.733, -1.714, 2.79), (1.034, -2.181, 2.953), (0.1823, -2.565, 3.087), (-0.7895, -2.85, 3.187), (-1.844, -3.025, 3.248), (-2.941, -3.084, 3.269), (-4.037, -3.025, 3.248), (-5.092, -2.85, 3.187), (-6.063, -2.565, 3.087), (-6.915, -2.181, 2.953), (-7.614, -1.714, 2.79), (-8.134, -1.18, 2.604), (-8.454, -0.6017, 2.402), (2.572, -0.6292, 2.121), (2.253, -1.234, 2.053), (1.733, -1.792, 1.99), (1.034, -2.281, 1.935), (0.1823, -2.682, 1.889), (-0.7895, -2.98, 1.856), (-1.844, -3.163, 1.835), (-2.941, -3.225, 1.828), (-4.037, -3.163, 1.835), (-5.092, -2.98, 1.856), (-6.063, -2.682, 1.889), (-6.915, -2.281, 1.935), (-7.614, -1.792, 1.99), (-8.134, -1.234, 2.053), (-8.454, -0.6292, 2.121), (2.572, -0.5479, 1.852), (2.253, -1.075, 1.525), (1.733, -1.56, 1.224), (1.034, -1.986, 0.9604), (0.1823, -2.335, 0.7438), (-0.7895, -2.595, 0.5828), (-1.844, -2.755, 0.4837), (-2.941, -2.809, 0.4502), (-4.037, -2.755, 0.4837), (-5.092, -2.595, 0.5828), (-6.063, -2.335, 0.7438), (-6.915, -1.986, 0.9604), (-7.614, -1.56, 1.224), (-8.134, -1.075, 1.525), (-8.454, -0.5479, 1.852), (2.572, -0.3719, 1.642), (2.253, -0.7295, 1.114), (1.733, -1.059, 0.6263), (1.034, -1.348, 0.1992), (0.1823, -1.585, -0.1513), (-0.7895, -1.761, -0.4117), (-1.844, -1.87, -0.5721), (-2.941, -1.906, -0.6263), (-4.037, -1.87, -0.5721), (-5.092, -1.761, -0.4117), (-6.063, -1.585, -0.1513), (-6.915, -1.348, 0.1992), (-7.614, -1.059, 0.6263), (-8.134, -0.7295, 1.114), (-8.454, -0.3719, 1.642), (2.572, -0.1315, 1.527), (2.253, -0.258, 0.888), (1.733, -0.3746, 0.2989), (1.034, -0.4768, -0.2174), (0.1823, -0.5606, -0.6412), (-0.7895, -0.6229, -0.9561), (-1.844, -0.6613, -1.15), (-2.941, -0.6743, -1.215), (-4.037, -0.6613, -1.15), (-5.092, -0.6229, -0.9561), (-6.063, -0.5606, -0.6412), (-6.915, -0.4768, -0.2174), (-7.614, -0.3746, 0.2989), (-8.134, -0.258, 0.888), (-8.454, -0.1315, 1.527), (2.572, 0.1315, 1.527), (2.253, 0.258, 0.888), (1.733, 0.3746, 0.2989), (1.034, 0.4768, -0.2174), (0.1823, 0.5606, -0.6412), (-0.7895, 0.6229, -0.9561), (-1.844, 0.6613, -1.15), (-2.941, 0.6743, -1.215), (-4.037, 0.6613, -1.15), (-5.092, 0.6229, -0.9561), (-6.063, 0.5606, -0.6412), (-6.915, 0.4768, -0.2174), (-7.614, 0.3746, 0.2989), (-8.134, 0.258, 0.888), (-8.454, 0.1315, 1.527), (2.572, 0.3719, 1.642), (2.253, 0.7295, 1.114), (1.733, 1.059, 0.6263), (1.034, 1.348, 0.1992), (0.1823, 1.585, -0.1513), (-0.7895, 1.761, -0.4117), (-1.844, 1.87, -0.5721), (-2.941, 1.906, -0.6263), (-4.037, 1.87, -0.5721), (-5.092, 1.761, -0.4117), (-6.063, 1.585, -0.1513), (-6.915, 1.348, 0.1992), (-7.614, 1.059, 0.6263), (-8.134, 0.7295, 1.114), (-8.454, 0.3719, 1.642), (2.572, 0.5479, 1.852), (2.253, 1.075, 1.525), (1.733, 1.56, 1.224), (1.034, 1.986, 0.9604), (0.1823, 2.335, 0.7438), (-0.7895, 2.595, 0.5828), (-1.844, 2.755, 0.4837), (-2.941, 2.809, 0.4502), (-4.037, 2.755, 0.4837), (-5.092, 2.595, 0.5828), (-6.063, 2.335, 0.7438), (-6.915, 1.986, 0.9604), (-7.614, 1.56, 1.224), (-8.134, 1.075, 1.525), (-8.454, 0.5479, 1.852), (-8.562, 0.0, 2.192), (2.572, 0.6292, 2.121), (2.253, 1.234, 2.053), (1.733, 1.792, 1.99), (1.034, 2.281, 1.935), (0.1823, 2.682, 1.889), (-0.7895, 2.98, 1.856), (-1.844, 3.163, 1.835), (-2.941, 3.225, 1.828), (-4.037, 3.163, 1.835), (-5.092, 2.98, 1.856), (-6.063, 2.682, 1.889), (-6.915, 2.281, 1.935), (-7.614, 1.792, 1.99), (-8.134, 1.234, 2.053), (-8.454, 0.6292, 2.121), (2.572, 0.6017, 2.402), (2.253, 1.18, 2.604), (1.733, 1.714, 2.79), (1.034, 2.181, 2.953), (0.1823, 2.565, 3.087), (-0.7895, 2.85, 3.187), (-1.844, 3.025, 3.248), (-2.941, 3.084, 3.269), (-4.037, 3.025, 3.248), (-5.092, 2.85, 3.187), (-6.063, 2.565, 3.087), (-6.915, 2.181, 2.953), (-7.614, 1.714, 2.79), (-8.134, 1.18, 2.604), (-8.454, 0.6017, 2.402), (2.572, 0.4702, 2.647), (2.253, 0.9223, 3.084), (1.733, 1.339, 3.487), (1.034, 1.704, 3.84), (0.1823, 2.004, 4.13), (-0.7895, 2.227, 4.346), (-1.844, 2.364, 4.478), (-2.941, 2.41, 4.523), (-4.037, 2.364, 4.478), (-5.092, 2.227, 4.346), (-6.063, 2.004, 4.13), (-6.915, 1.704, 3.84), (-7.614, 1.339, 3.487), (-8.134, 0.9223, 3.084), (-8.454, 0.4702, 2.647), (2.68, 4.298e-07, 2.192), (2.572, 0.2573, 2.813), (2.253, 0.5048, 3.41), (1.733, 0.7328, 3.96), (1.034, 0.9327, 4.442), (0.1823, 1.097, 4.838), (-0.7895, 1.219, 5.132), (-1.844, 1.294, 5.313), (-2.941, 1.319, 5.375), (-4.037, 1.294, 5.313), (-5.092, 1.219, 5.132), (-6.063, 1.097, 4.838), (-6.915, 0.9327, 4.442), (-7.614, 0.7328, 3.96), (-8.134, 0.5048, 3.41), (-8.454, 0.2573, 2.813), (-8.454, -6.737e-08, 2.872)], [], [(0, 1, 3, 2), (2, 3, 5, 4), (4, 5, 7, 6), (6, 7, 9, 8), (8, 9, 11, 10), (10, 11, 13, 12), (12, 13, 15, 14), (14, 15, 17, 16), (3, 1, 19, 17, 15, 13, 11, 9, 7, 5), (18, 19, 1, 0), (16, 17, 19, 18), (0, 2, 4, 6, 8, 10, 12, 14, 16, 18), (22, 21, 35, 36), (33, 32, 46, 47), (31, 30, 44, 45), (29, 28, 42, 43), (27, 26, 40, 41), (25, 24, 38, 39), (23, 22, 36, 37), (21, 20, 34, 35), (32, 31, 45, 46), (30, 29, 43, 44), (28, 27, 41, 42), (26, 25, 39, 40), (24, 23, 37, 38), (42, 41, 56, 57), (40, 39, 54, 55), (38, 37, 52, 53), (36, 35, 50, 51), (47, 46, 61, 62), (45, 44, 59, 60), (43, 42, 57, 58), (41, 40, 55, 56), (39, 38, 53, 54), (37, 36, 51, 52), (48, 47, 62, 63), (35, 34, 49, 50), (46, 45, 60, 61), (44, 43, 58, 59), (57, 56, 71, 72), (55, 54, 69, 70), (53, 52, 67, 68), (51, 50, 65, 66), (62, 61, 76, 77), (60, 59, 74, 75), (58, 57, 72, 73), (56, 55, 70, 71), (54, 53, 68, 69), (52, 51, 66, 67), (63, 62, 77, 78), (50, 49, 64, 65), (61, 60, 75, 76), (59, 58, 73, 74), (72, 71, 86, 87), (70, 69, 84, 85), (68, 67, 82, 83), (66, 65, 80, 81), (77, 76, 91, 92), (75, 74, 89, 90), (73, 72, 87, 88), (71, 70, 85, 86), (69, 68, 83, 84), (67, 66, 81, 82), (78, 77, 92, 93), (65, 64, 79, 80), (76, 75, 90, 91), (74, 73, 88, 89), (87, 86, 101, 102), (85, 84, 99, 100), (83, 82, 97, 98), (81, 80, 95, 96), (92, 91, 106, 107), (90, 89, 104, 105), (88, 87, 102, 103), (86, 85, 100, 101), (84, 83, 98, 99), (82, 81, 96, 97), (93, 92, 107, 108), (80, 79, 94, 95), (91, 90, 105, 106), (89, 88, 103, 104), (102, 101, 116, 117), (100, 99, 114, 115), (98, 97, 112, 113), (96, 95, 110, 111), (107, 106, 121, 122), (105, 104, 119, 120), (103, 102, 117, 118), (101, 100, 115, 116), (99, 98, 113, 114), (97, 96, 111, 112), (108, 107, 122, 123), (95, 94, 109, 110), (106, 105, 120, 121), (104, 103, 118, 119), (117, 116, 131, 132), (115, 114, 129, 130), (113, 112, 127, 128), (111, 110, 125, 126), (122, 121, 136, 137), (120, 119, 134, 135), (118, 117, 132, 133), (116, 115, 130, 131), (114, 113, 128, 129), (112, 111, 126, 127), (123, 122, 137, 138), (110, 109, 124, 125), (121, 120, 135, 136), (119, 118, 133, 134), (132, 131, 146, 147), (130, 129, 144, 145), (128, 127, 142, 143), (126, 125, 140, 141), (137, 136, 151, 152), (135, 134, 149, 150), (133, 132, 147, 148), (131, 130, 145, 146), (129, 128, 143, 144), (127, 126, 141, 142), (138, 137, 152, 153), (125, 124, 139, 140), (136, 135, 150, 151), (134, 133, 148, 149), (147, 146, 161, 162), (145, 144, 159, 160), (143, 142, 157, 158), (141, 140, 155, 156), (152, 151, 166, 167), (150, 149, 164, 165), (148, 147, 162, 163), (146, 145, 160, 161), (144, 143, 158, 159), (142, 141, 156, 157), (153, 152, 167, 168), (140, 139, 154, 155), (151, 150, 165, 166), (149, 148, 163, 164), (162, 161, 176, 177), (160, 159, 174, 175), (158, 157, 172, 173), (156, 155, 170, 171), (167, 166, 181, 182), (165, 164, 179, 180), (163, 162, 177, 178), (161, 160, 175, 176), (159, 158, 173, 174), (157, 156, 171, 172), (168, 167, 182, 183), (155, 154, 169, 170), (166, 165, 180, 181), (164, 163, 178, 179), (177, 176, 192, 193), (175, 174, 190, 191), (173, 172, 188, 189), (171, 170, 186, 187), (182, 181, 197, 198), (180, 179, 195, 196), (178, 177, 193, 194), (176, 175, 191, 192), (174, 173, 189, 190), (172, 171, 187, 188), (183, 182, 198, 199), (170, 169, 185, 186), (181, 180, 196, 197), (179, 178, 194, 195), (193, 192, 207, 208), (191, 190, 205, 206), (189, 188, 203, 204), (187, 186, 201, 202), (198, 197, 212, 213), (196, 195, 210, 211), (194, 193, 208, 209), (192, 191, 206, 207), (190, 189, 204, 205), (188, 187, 202, 203), (199, 198, 213, 214), (186, 185, 200, 201), (197, 196, 211, 212), (195, 194, 209, 210), (208, 207, 222, 223), (206, 205, 220, 221), (204, 203, 218, 219), (202, 201, 216, 217), (213, 212, 227, 228), (211, 210, 225, 226), (209, 208, 223, 224), (207, 206, 221, 222), (205, 204, 219, 220), (203, 202, 217, 218), (214, 213, 228, 229), (201, 200, 215, 216), (212, 211, 226, 227), (210, 209, 224, 225), (223, 222, 238, 239), (221, 220, 236, 237), (219, 218, 234, 235), (217, 216, 232, 233), (228, 227, 243, 244), (226, 225, 241, 242), (224, 223, 239, 240), (222, 221, 237, 238), (220, 219, 235, 236), (218, 217, 233, 234), (229, 228, 244, 245), (216, 215, 231, 232), (227, 226, 242, 243), (225, 224, 240, 241), (20, 230, 34), (246, 33, 47, 48), (184, 246, 48), (184, 48, 63), (34, 230, 49), (184, 63, 78), (49, 230, 64), (184, 78, 93), (64, 230, 79), (184, 93, 108), (79, 230, 94), (184, 108, 123), (94, 230, 109), (184, 123, 138), (109, 230, 124), (184, 138, 153), (124, 230, 139), (184, 153, 168), (139, 230, 154), (184, 168, 183), (154, 230, 169), (184, 183, 199), (169, 230, 185), (184, 199, 214), (185, 230, 200), (184, 214, 229), (200, 230, 215), (184, 229, 245), (215, 230, 231), (239, 238, 27, 28), (237, 236, 25, 26), (235, 234, 23, 24), (184, 245, 246), (233, 232, 21, 22), (244, 243, 32, 33), (231, 230, 20), (242, 241, 30, 31), (240, 239, 28, 29), (238, 237, 26, 27), (236, 235, 24, 25), (234, 233, 22, 23), (245, 244, 33, 246), (232, 231, 20, 21), (243, 242, 31, 32), (241, 240, 29, 30)])
me_cylinder_030.use_remesh_preserve_volume = False
me_cylinder_030.use_remesh_preserve_attributes = False
me_cylinder_030.use_mirror_vertex_groups = False
me_cylinder_030.update()
me_plane = bpy.data.meshes.new('Plane')
me_plane.from_pydata([(-1.0, -1.0, 0.0), (1.0, -1.0, 0.0), (-1.0, 1.0, 0.0), (1.0, 1.0, 0.0)], [], [(0, 1, 3, 2)])
me_plane.materials.append(mat_material_001)
me_plane.use_remesh_preserve_volume = False
me_plane.use_remesh_preserve_attributes = False
me_plane.use_mirror_vertex_groups = False
me_plane.update()

# ---- objects
ob_geschenk = bpy.data.objects.new('Geschenk', me_cube_001)
ob_baum = bpy.data.objects.new('Baum', me_cone)
ob_baum_032 = bpy.data.objects.new('Baum.032', me_cone_033)
ob_baum_031 = bpy.data.objects.new('Baum.031', me_cone_032)
ob_baum_030 = bpy.data.objects.new('Baum.030', me_cone_031)
ob_baum_029 = bpy.data.objects.new('Baum.029', me_cone_030)
ob_cylinder_028 = bpy.data.objects.new('Cylinder.028', me_cylinder_029)
ob_baum_028 = bpy.data.objects.new('Baum.028', me_cone_029)
ob_cylinder_027 = bpy.data.objects.new('Cylinder.027', me_cylinder_028)
ob_baum_027 = bpy.data.objects.new('Baum.027', me_cone_028)
ob_cylinder_026 = bpy.data.objects.new('Cylinder.026', me_cylinder_027)
ob_baum_026 = bpy.data.objects.new('Baum.026', me_cone_027)
ob_cylinder_025 = bpy.data.objects.new('Cylinder.025', me_cylinder_026)
ob_baum_025 = bpy.data.objects.new('Baum.025', me_cone_026)
ob_cylinder_024 = bpy.data.objects.new('Cylinder.024', me_cylinder_025)
ob_baum_024 = bpy.data.objects.new('Baum.024', me_cone_025)
ob_cylinder_023 = bpy.data.objects.new('Cylinder.023', me_cylinder_024)
ob_baum_023 = bpy.data.objects.new('Baum.023', me_cone_024)
ob_cylinder_022 = bpy.data.objects.new('Cylinder.022', me_cylinder_023)
ob_baum_022 = bpy.data.objects.new('Baum.022', me_cone_023)
ob_cylinder_021 = bpy.data.objects.new('Cylinder.021', me_cylinder_022)
ob_baum_021 = bpy.data.objects.new('Baum.021', me_cone_022)
ob_cylinder_020 = bpy.data.objects.new('Cylinder.020', me_cylinder_021)
ob_baum_020 = bpy.data.objects.new('Baum.020', me_cone_021)
ob_cylinder_019 = bpy.data.objects.new('Cylinder.019', me_cylinder_020)
ob_baum_019 = bpy.data.objects.new('Baum.019', me_cone_020)
ob_cylinder_018 = bpy.data.objects.new('Cylinder.018', me_cylinder_019)
ob_baum_018 = bpy.data.objects.new('Baum.018', me_cone_019)
ob_cylinder_017 = bpy.data.objects.new('Cylinder.017', me_cylinder_018)
ob_baum_017 = bpy.data.objects.new('Baum.017', me_cone_018)
ob_cylinder_016 = bpy.data.objects.new('Cylinder.016', me_cylinder_017)
ob_baum_016 = bpy.data.objects.new('Baum.016', me_cone_017)
ob_cylinder_015 = bpy.data.objects.new('Cylinder.015', me_cylinder_016)
ob_baum_015 = bpy.data.objects.new('Baum.015', me_cone_016)
ob_cylinder_014 = bpy.data.objects.new('Cylinder.014', me_cylinder_015)
ob_baum_014 = bpy.data.objects.new('Baum.014', me_cone_015)
ob_cylinder_013 = bpy.data.objects.new('Cylinder.013', me_cylinder_014)
ob_baum_013 = bpy.data.objects.new('Baum.013', me_cone_014)
ob_cylinder_012 = bpy.data.objects.new('Cylinder.012', me_cylinder_013)
ob_baum_012 = bpy.data.objects.new('Baum.012', me_cone_013)
ob_cylinder_011 = bpy.data.objects.new('Cylinder.011', me_cylinder_012)
ob_baum_011 = bpy.data.objects.new('Baum.011', me_cone_012)
ob_cylinder_010 = bpy.data.objects.new('Cylinder.010', me_cylinder_011)
ob_baum_010 = bpy.data.objects.new('Baum.010', me_cone_011)
ob_baum_009 = bpy.data.objects.new('Baum.009', me_cone_009)
ob_cylinder_009 = bpy.data.objects.new('Cylinder.009', me_cylinder_009)
ob_baum_008 = bpy.data.objects.new('Baum.008', me_cone_008)
ob_cylinder_008 = bpy.data.objects.new('Cylinder.008', me_cylinder_008)
ob_baum_007 = bpy.data.objects.new('Baum.007', me_cone_007)
ob_cylinder_007 = bpy.data.objects.new('Cylinder.007', me_cylinder_007)
ob_baum_006 = bpy.data.objects.new('Baum.006', me_cone_006)
ob_cylinder_006 = bpy.data.objects.new('Cylinder.006', me_cylinder_006)
ob_baum_005 = bpy.data.objects.new('Baum.005', me_cone_005)
ob_cylinder_005 = bpy.data.objects.new('Cylinder.005', me_cylinder_005)
ob_baum_004 = bpy.data.objects.new('Baum.004', me_cone_004)
ob_cylinder_004 = bpy.data.objects.new('Cylinder.004', me_cylinder_004)
ob_baum_003 = bpy.data.objects.new('Baum.003', me_cone_003)
ob_cylinder_003 = bpy.data.objects.new('Cylinder.003', me_cylinder_003)
ob_baum_002 = bpy.data.objects.new('Baum.002', me_cone_002)
ob_cylinder_002 = bpy.data.objects.new('Cylinder.002', me_cylinder_002)
ob_baum_001 = bpy.data.objects.new('Baum.001', me_cone_001)
ob_cylinder_001 = bpy.data.objects.new('Cylinder.001', me_cylinder_001)
ob_cylinder = bpy.data.objects.new('Cylinder', me_cylinder)
ob_insel = bpy.data.objects.new('Insel', me_cube)
ob_lamp = bpy.data.objects.new('Lamp', light_lamp)
ob_camera = bpy.data.objects.new('Camera', cam_camera)
ob_minion = bpy.data.objects.new('Minion', me_cylinder_030)
ob_plane = bpy.data.objects.new('Plane', me_plane)

# ---- transforms, parenting, visibility, modifiers, constraints
ob_geschenk.location = (1.929, 0.5392, 0.6482)
ob_geschenk.scale = (0.0521, 0.0521, 0.0521)
ob_geschenk.lineart.crease_threshold = 0.0
ob_baum.location = (0.721, 2.24, 1.082)
ob_baum.scale = (0.4067, 0.4067, 0.4067)
ob_baum.lineart.crease_threshold = 0.0
ob_baum_032.parent = ob_baum
ob_baum_032.matrix_parent_inverse = Matrix(((2.459, 0.0, 0.0, -1.773), (0.0, 2.459, 0.0, -5.507), (-2.931e-07, 0.0, 2.459, -2.659), (0.0, 0.0, 0.0, 1.0)))
ob_baum_032.location = (-0.1984, 0.06451, 1.163)
ob_baum_032.rotation_euler = (0.02538, 0.04474, 0.3603)
ob_baum_032.scale = (0.3062, 0.3062, 0.3062)
ob_baum_032.lineart.crease_threshold = 0.0
ob_baum_031.parent = ob_baum
ob_baum_031.matrix_parent_inverse = Matrix(((2.459, 0.0, 0.0, -1.773), (0.0, 2.459, 0.0, -5.507), (-2.931e-07, 0.0, 2.459, -2.659), (0.0, 0.0, 0.0, 1.0)))
ob_baum_031.location = (-0.1793, -0.4233, 1.163)
ob_baum_031.rotation_euler = (0.02538, 0.04474, 0.3603)
ob_baum_031.scale = (0.4067, 0.4067, 0.4067)
ob_baum_031.lineart.crease_threshold = 0.0
ob_baum_030.parent = ob_baum
ob_baum_030.matrix_parent_inverse = Matrix(((2.459, 0.0, 0.0, -1.773), (0.0, 2.459, 0.0, -5.507), (-2.931e-07, 0.0, 2.459, -2.659), (0.0, 0.0, 0.0, 1.0)))
ob_baum_030.location = (2.232, -0.5436, 0.8591)
ob_baum_030.rotation_euler = (0.02538, 0.04474, 1.468)
ob_baum_030.scale = (0.4067, 0.4067, 0.4067)
ob_baum_030.lineart.crease_threshold = 0.0
ob_baum_029.parent = ob_baum
ob_baum_029.matrix_parent_inverse = Matrix(((2.459, 0.0, 0.0, -1.773), (0.0, 2.459, 0.0, -5.507), (-2.931e-07, 0.0, 2.459, -2.659), (0.0, 0.0, 0.0, 1.0)))
ob_baum_029.location = (2.083, -0.8643, 0.9877)
ob_baum_029.rotation_euler = (0.02538, 0.04474, 1.468)
ob_baum_029.scale = (0.4067, 0.4067, 0.4067)
ob_baum_029.lineart.crease_threshold = 0.0
ob_cylinder_028.parent = ob_baum_029
ob_cylinder_028.matrix_parent_inverse = Matrix(((2.459, 0.0, 0.0, -1.773), (0.0, 2.459, 0.0, -5.507), (-2.931e-07, 0.0, 2.459, -2.659), (0.0, 0.0, 0.0, 1.0)))
ob_cylinder_028.location = (0.721, 2.24, 0.6366)
ob_cylinder_028.scale = (0.04363, 0.04363, 0.1388)
ob_cylinder_028.lineart.crease_threshold = 0.0
ob_baum_028.parent = ob_baum
ob_baum_028.matrix_parent_inverse = Matrix(((2.459, 0.0, 0.0, -1.773), (0.0, 2.459, 0.0, -5.507), (-2.931e-07, 0.0, 2.459, -2.659), (0.0, 0.0, 0.0, 1.0)))
ob_baum_028.location = (1.674, -1.161, 0.9877)
ob_baum_028.rotation_euler = (0.02538, 0.04474, 1.112)
ob_baum_028.scale = (0.4067, 0.4067, 0.4067)
ob_baum_028.lineart.crease_threshold = 0.0
ob_cylinder_027.parent = ob_baum_028
ob_cylinder_027.matrix_parent_inverse = Matrix(((2.459, 0.0, 0.0, -1.773), (0.0, 2.459, 0.0, -5.507), (-2.931e-07, 0.0, 2.459, -2.659), (0.0, 0.0, 0.0, 1.0)))
ob_cylinder_027.location = (0.721, 2.24, 0.6366)
ob_cylinder_027.scale = (0.04363, 0.04363, 0.1388)
ob_cylinder_027.lineart.crease_threshold = 0.0
ob_baum_027.parent = ob_baum
ob_baum_027.matrix_parent_inverse = Matrix(((2.459, 0.0, 0.0, -1.773), (0.0, 2.459, 0.0, -5.507), (-2.931e-07, 0.0, 2.459, -2.659), (0.0, 0.0, 0.0, 1.0)))
ob_baum_027.location = (1.15, -1.316, 0.9877)
ob_baum_027.rotation_euler = (0.02538, 0.04474, 0.3603)
ob_baum_027.scale = (0.4067, 0.4067, 0.4067)
ob_baum_027.lineart.crease_threshold = 0.0
ob_cylinder_026.parent = ob_baum_027
ob_cylinder_026.matrix_parent_inverse = Matrix(((2.459, 0.0, 0.0, -1.773), (0.0, 2.459, 0.0, -5.507), (-2.931e-07, 0.0, 2.459, -2.659), (0.0, 0.0, 0.0, 1.0)))
ob_cylinder_026.location = (0.721, 2.24, 0.6366)
ob_cylinder_026.scale = (0.04363, 0.04363, 0.1388)
ob_cylinder_026.lineart.crease_threshold = 0.0
ob_baum_026.parent = ob_baum
ob_baum_026.matrix_parent_inverse = Matrix(((2.459, 0.0, 0.0, -1.773), (0.0, 2.459, 0.0, -5.507), (-2.931e-07, 0.0, 2.459, -2.659), (0.0, 0.0, 0.0, 1.0)))
ob_baum_026.location = (0.5997, -0.9897, 1.082)
ob_baum_026.rotation_euler = (0.02538, 0.04474, 0.3603)
ob_baum_026.scale = (0.4067, 0.4067, 0.4067)
ob_baum_026.lineart.crease_threshold = 0.0
ob_cylinder_025.parent = ob_baum_026
ob_cylinder_025.matrix_parent_inverse = Matrix(((2.459, 0.0, 0.0, -1.773), (0.0, 2.459, 0.0, -5.507), (-2.931e-07, 0.0, 2.459, -2.659), (0.0, 0.0, 0.0, 1.0)))
ob_cylinder_025.location = (0.721, 2.24, 0.6366)
ob_cylinder_025.scale = (0.04363, 0.04363, 0.1388)
ob_cylinder_025.lineart.crease_threshold = 0.0
ob_baum_025.parent = ob_baum
ob_baum_025.matrix_parent_inverse = Matrix(((2.459, 0.0, 0.0, -1.773), (0.0, 2.459, 0.0, -5.507), (-2.931e-07, 0.0, 2.459, -2.659), (0.0, 0.0, 0.0, 1.0)))
ob_baum_025.location = (0.2806, -0.2789, 1.163)
ob_baum_025.rotation_euler = (0.02538, 0.04474, 0.3603)
ob_baum_025.scale = (0.4067, 0.4067, 0.4067)
ob_baum_025.lineart.crease_threshold = 0.0
ob_cylinder_024.parent = ob_baum_025
ob_cylinder_024.matrix_parent_inverse = Matrix(((2.459, 0.0, 0.0, -1.773), (0.0, 2.459, 0.0, -5.507), (-2.931e-07, 0.0, 2.459, -2.659), (0.0, 0.0, 0.0, 1.0)))
ob_cylinder_024.location = (0.721, 2.24, 0.6366)
ob_cylinder_024.scale = (0.04363, 0.04363, 0.1388)
ob_cylinder_024.lineart.crease_threshold = 0.0
ob_baum_024.parent = ob_baum
ob_baum_024.matrix_parent_inverse = Matrix(((2.459, 0.0, 0.0, -1.773), (0.0, 2.459, 0.0, -5.507), (-2.931e-07, 0.0, 2.459, -2.659), (0.0, 0.0, 0.0, 1.0)))
ob_baum_024.location = (1.076, -0.7533, 1.082)
ob_baum_024.rotation_euler = (0.02538, 0.04474, 0.3603)
ob_baum_024.scale = (0.4067, 0.4067, 0.4067)
ob_baum_024.lineart.crease_threshold = 0.0
ob_cylinder_023.parent = ob_baum_024
ob_cylinder_023.matrix_parent_inverse = Matrix(((2.459, 0.0, 0.0, -1.773), (0.0, 2.459, 0.0, -5.507), (-2.931e-07, 0.0, 2.459, -2.659), (0.0, 0.0, 0.0, 1.0)))
ob_cylinder_023.location = (0.721, 2.24, 0.6366)
ob_cylinder_023.scale = (0.04363, 0.04363, 0.1388)
ob_cylinder_023.lineart.crease_threshold = 0.0
ob_baum_023.parent = ob_baum
ob_baum_023.matrix_parent_inverse = Matrix(((2.459, 0.0, 0.0, -1.773), (0.0, 2.459, 0.0, -5.507), (-2.931e-07, 0.0, 2.459, -2.659), (0.0, 0.0, 0.0, 1.0)))
ob_baum_023.location = (1.518, -0.6784, 1.082)
ob_baum_023.rotation_euler = (0.0, -0.0, 0.6017)
ob_baum_023.scale = (0.3416, 0.3416, 0.3416)
ob_baum_023.lineart.crease_threshold = 0.0
ob_cylinder_022.parent = ob_baum_023
ob_cylinder_022.matrix_parent_inverse = Matrix(((2.459, 0.0, 0.0, -1.773), (0.0, 2.459, 0.0, -5.507), (-2.931e-07, 0.0, 2.459, -2.659), (0.0, 0.0, 0.0, 1.0)))
ob_cylinder_022.location = (0.721, 2.24, 0.6366)
ob_cylinder_022.scale = (0.04363, 0.04363, 0.1388)
ob_cylinder_022.lineart.crease_threshold = 0.0
ob_baum_022.parent = ob_baum
ob_baum_022.matrix_parent_inverse = Matrix(((2.459, 0.0, 0.0, -1.773), (0.0, 2.459, 0.0, -5.507), (-2.931e-07, 0.0, 2.459, -2.659), (0.0, 0.0, 0.0, 1.0)))
ob_baum_022.location = (1.952, -0.3693, 1.082)
ob_baum_022.rotation_euler = (0.0, -0.0, 0.6017)
ob_baum_022.scale = (0.4067, 0.4067, 0.4067)
ob_baum_022.lineart.crease_threshold = 0.0
ob_cylinder_021.parent = ob_baum_022
ob_cylinder_021.matrix_parent_inverse = Matrix(((2.459, 0.0, 0.0, -1.773), (0.0, 2.459, 0.0, -5.507), (-2.931e-07, 0.0, 2.459, -2.659), (0.0, 0.0, 0.0, 1.0)))
ob_cylinder_021.location = (0.721, 2.24, 0.6366)
ob_cylinder_021.scale = (0.04363, 0.04363, 0.1388)
ob_cylinder_021.lineart.crease_threshold = 0.0
ob_baum_021.parent = ob_baum
ob_baum_021.matrix_parent_inverse = Matrix(((2.459, 0.0, 0.0, -1.773), (0.0, 2.459, 0.0, -5.507), (-2.931e-07, 0.0, 2.459, -2.659), (0.0, 0.0, 0.0, 1.0)))
ob_baum_021.location = (-0.4433, 1.858, 1.094)
ob_baum_021.scale = (0.2043, 0.2043, 0.2043)
ob_baum_021.lineart.crease_threshold = 0.0
ob_cylinder_020.parent = ob_baum_021
ob_cylinder_020.matrix_parent_inverse = Matrix(((2.459, 0.0, 0.0, -1.773), (0.0, 2.459, 0.0, -5.507), (-2.931e-07, 0.0, 2.459, -2.659), (0.0, 0.0, 0.0, 1.0)))
ob_cylinder_020.location = (0.721, 2.24, 0.6366)
ob_cylinder_020.scale = (0.04363, 0.04363, 0.1388)
ob_cylinder_020.lineart.crease_threshold = 0.0
ob_baum_020.parent = ob_baum
ob_baum_020.matrix_parent_inverse = Matrix(((2.459, 0.0, 0.0, -1.773), (0.0, 2.459, 0.0, -5.507), (-2.931e-07, 0.0, 2.459, -2.659), (0.0, 0.0, 0.0, 1.0)))
ob_baum_020.location = (-0.01752, 2.443, 1.094)
ob_baum_020.scale = (0.3754, 0.3754, 0.3754)
ob_baum_020.lineart.crease_threshold = 0.0
ob_cylinder_019.parent = ob_baum_020
ob_cylinder_019.matrix_parent_inverse = Matrix(((2.459, 0.0, 0.0, -1.773), (0.0, 2.459, 0.0, -5.507), (-2.931e-07, 0.0, 2.459, -2.659), (0.0, 0.0, 0.0, 1.0)))
ob_cylinder_019.location = (0.721, 2.24, 0.6366)
ob_cylinder_019.scale = (0.04363, 0.04363, 0.1388)
ob_cylinder_019.lineart.crease_threshold = 0.0
ob_baum_019.parent = ob_baum
ob_baum_019.matrix_parent_inverse = Matrix(((2.459, 0.0, 0.0, -1.773), (0.0, 2.459, 0.0, -5.507), (-2.931e-07, 0.0, 2.459, -2.659), (0.0, 0.0, 0.0, 1.0)))
ob_baum_019.location = (1.144, 0.02071, 1.082)
ob_baum_019.scale = (0.3754, 0.3754, 0.3754)
ob_baum_019.lineart.crease_threshold = 0.0
ob_cylinder_018.parent = ob_baum_019
ob_cylinder_018.matrix_parent_inverse = Matrix(((2.459, 0.0, 0.0, -1.773), (0.0, 2.459, 0.0, -5.507), (-2.931e-07, 0.0, 2.459, -2.659), (0.0, 0.0, 0.0, 1.0)))
ob_cylinder_018.location = (0.721, 2.24, 0.6366)
ob_cylinder_018.scale = (0.04363, 0.04363, 0.1388)
ob_cylinder_018.lineart.crease_threshold = 0.0
ob_baum_018.parent = ob_baum
ob_baum_018.matrix_parent_inverse = Matrix(((2.459, 0.0, 0.0, -1.773), (0.0, 2.459, 0.0, -5.507), (-2.931e-07, 0.0, 2.459, -2.659), (0.0, 0.0, 0.0, 1.0)))
ob_baum_018.location = (0.6931, 0.02071, 1.082)
ob_baum_018.scale = (0.3754, 0.3754, 0.3754)
ob_baum_018.lineart.crease_threshold = 0.0
ob_cylinder_017.parent = ob_baum_018
ob_cylinder_017.matrix_parent_inverse = Matrix(((2.459, 0.0, 0.0, -1.773), (0.0, 2.459, 0.0, -5.507), (-2.931e-07, 0.0, 2.459, -2.659), (0.0, 0.0, 0.0, 1.0)))
ob_cylinder_017.location = (0.721, 2.24, 0.6366)
ob_cylinder_017.scale = (0.04363, 0.04363, 0.1388)
ob_cylinder_017.lineart.crease_threshold = 0.0
ob_baum_017.parent = ob_baum
ob_baum_017.matrix_parent_inverse = Matrix(((2.459, 0.0, 0.0, -1.773), (0.0, 2.459, 0.0, -5.507), (-2.931e-07, 0.0, 2.459, -2.659), (0.0, 0.0, 0.0, 1.0)))
ob_baum_017.location = (0.6931, 0.02071, 1.082)
ob_baum_017.scale = (0.3754, 0.3754, 0.3754)
ob_baum_017.lineart.crease_threshold = 0.0
ob_cylinder_016.parent = ob_baum_017
ob_cylinder_016.matrix_parent_inverse = Matrix(((2.459, 0.0, 0.0, -1.773), (0.0, 2.459, 0.0, -5.507), (-2.931e-07, 0.0, 2.459, -2.659), (0.0, 0.0, 0.0, 1.0)))
ob_cylinder_016.location = (0.721, 2.24, 0.6366)
ob_cylinder_016.scale = (0.04363, 0.04363, 0.1388)
ob_cylinder_016.lineart.crease_threshold = 0.0
ob_baum_016.parent = ob_baum
ob_baum_016.matrix_parent_inverse = Matrix(((2.459, 0.0, 0.0, -1.773), (0.0, 2.459, 0.0, -5.507), (-2.931e-07, 0.0, 2.459, -2.659), (0.0, 0.0, 0.0, 1.0)))
ob_baum_016.location = (0.1454, 0.2157, 1.082)
ob_baum_016.scale = (0.3754, 0.3754, 0.3754)
ob_baum_016.lineart.crease_threshold = 0.0
ob_cylinder_015.parent = ob_baum_016
ob_cylinder_015.matrix_parent_inverse = Matrix(((2.459, 0.0, 0.0, -1.773), (0.0, 2.459, 0.0, -5.507), (-2.931e-07, 0.0, 2.459, -2.659), (0.0, 0.0, 0.0, 1.0)))
ob_cylinder_015.location = (0.721, 2.24, 0.6366)
ob_cylinder_015.scale = (0.04363, 0.04363, 0.1388)
ob_cylinder_015.lineart.crease_threshold = 0.0
ob_baum_015.parent = ob_baum
ob_baum_015.matrix_parent_inverse = Matrix(((2.459, 0.0, 0.0, -1.773), (0.0, 2.459, 0.0, -5.507), (-2.931e-07, 0.0, 2.459, -2.659), (0.0, 0.0, 0.0, 1.0)))
ob_baum_015.location = (-0.2539, 0.5314, 1.082)
ob_baum_015.scale = (0.3047, 0.3047, 0.3047)
ob_baum_015.lineart.crease_threshold = 0.0
ob_cylinder_014.parent = ob_baum_015
ob_cylinder_014.matrix_parent_inverse = Matrix(((2.459, 0.0, 0.0, -1.773), (0.0, 2.459, 0.0, -5.507), (-2.931e-07, 0.0, 2.459, -2.659), (0.0, 0.0, 0.0, 1.0)))
ob_cylinder_014.location = (0.721, 2.24, 0.6366)
ob_cylinder_014.scale = (0.04363, 0.04363, 0.1388)
ob_cylinder_014.lineart.crease_threshold = 0.0
ob_baum_014.parent = ob_baum
ob_baum_014.matrix_parent_inverse = Matrix(((2.459, 0.0, 0.0, -1.773), (0.0, 2.459, 0.0, -5.507), (-2.931e-07, 0.0, 2.459, -2.659), (0.0, 0.0, 0.0, 1.0)))
ob_baum_014.location = (0.1268, 0.8285, 1.082)
ob_baum_014.scale = (0.3047, 0.3047, 0.3047)
ob_baum_014.lineart.crease_threshold = 0.0
ob_cylinder_013.parent = ob_baum_014
ob_cylinder_013.matrix_parent_inverse = Matrix(((2.459, 0.0, 0.0, -1.773), (0.0, 2.459, 0.0, -5.507), (-2.931e-07, 0.0, 2.459, -2.659), (0.0, 0.0, 0.0, 1.0)))
ob_cylinder_013.location = (0.721, 2.24, 0.6366)
ob_cylinder_013.scale = (0.04363, 0.04363, 0.1388)
ob_cylinder_013.lineart.crease_threshold = 0.0
ob_baum_013.parent = ob_baum
ob_baum_013.matrix_parent_inverse = Matrix(((2.459, 0.0, 0.0, -1.773), (0.0, 2.459, 0.0, -5.507), (-2.931e-07, 0.0, 2.459, -2.659), (0.0, 0.0, 0.0, 1.0)))
ob_baum_013.location = (-0.3281, 1.005, 1.082)
ob_baum_013.scale = (0.4067, 0.4067, 0.4067)
ob_baum_013.lineart.crease_threshold = 0.0
ob_cylinder_012.parent = ob_baum_013
ob_cylinder_012.matrix_parent_inverse = Matrix(((2.459, 0.0, 0.0, -1.773), (0.0, 2.459, 0.0, -5.507), (-2.931e-07, 0.0, 2.459, -2.659), (0.0, 0.0, 0.0, 1.0)))
ob_cylinder_012.location = (0.721, 2.24, 0.6366)
ob_cylinder_012.scale = (0.04363, 0.04363, 0.1388)
ob_cylinder_012.lineart.crease_threshold = 0.0
ob_baum_012.parent = ob_baum
ob_baum_012.matrix_parent_inverse = Matrix(((2.459, 0.0, 0.0, -1.773), (0.0, 2.459, 0.0, -5.507), (-2.931e-07, 0.0, 2.459, -2.659), (0.0, 0.0, 0.0, 1.0)))
ob_baum_012.location = (-0.3281, 1.005, 1.082)
ob_baum_012.scale = (0.4067, 0.4067, 0.4067)
ob_baum_012.lineart.crease_threshold = 0.0
ob_cylinder_011.parent = ob_baum_012
ob_cylinder_011.matrix_parent_inverse = Matrix(((2.459, 0.0, 0.0, -1.773), (0.0, 2.459, 0.0, -5.507), (-2.931e-07, 0.0, 2.459, -2.659), (0.0, 0.0, 0.0, 1.0)))
ob_cylinder_011.location = (0.721, 2.24, 0.6366)
ob_cylinder_011.scale = (0.04363, 0.04363, 0.1388)
ob_cylinder_011.lineart.crease_threshold = 0.0
ob_baum_011.parent = ob_baum
ob_baum_011.matrix_parent_inverse = Matrix(((2.459, 0.0, 0.0, -1.773), (0.0, 2.459, 0.0, -5.507), (-2.931e-07, 0.0, 2.459, -2.659), (0.0, 0.0, 0.0, 1.0)))
ob_baum_011.location = (-0.6995, 1.321, 1.082)
ob_baum_011.scale = (0.4067, 0.4067, 0.4067)
ob_baum_011.lineart.crease_threshold = 0.0
ob_cylinder_010.parent = ob_baum_011
ob_cylinder_010.matrix_parent_inverse = Matrix(((2.459, 0.0, 0.0, -1.773), (0.0, 2.459, 0.0, -5.507), (-2.931e-07, 0.0, 2.459, -2.659), (0.0, 0.0, 0.0, 1.0)))
ob_cylinder_010.location = (0.721, 2.24, 0.6366)
ob_cylinder_010.scale = (0.04363, 0.04363, 0.1388)
ob_cylinder_010.lineart.crease_threshold = 0.0
ob_baum_010.parent = ob_baum
ob_baum_010.matrix_parent_inverse = Matrix(((2.459, 0.0, 0.0, -1.773), (0.0, 2.459, 0.0, -5.507), (-2.931e-07, 0.0, 2.459, -2.659), (0.0, 0.0, 0.0, 1.0)))
ob_baum_010.location = (0.5983, 1.595, 1.082)
ob_baum_010.scale = (0.4067, 0.4067, 0.4067)
ob_baum_010.lineart.crease_threshold = 0.0
ob_baum_009.parent = ob_baum
ob_baum_009.matrix_parent_inverse = Matrix(((2.459, 0.0, 0.0, -1.773), (0.0, 2.459, 0.0, -5.507), (-2.931e-07, 0.0, 2.459, -2.659), (0.0, 0.0, 0.0, 1.0)))
ob_baum_009.location = (-0.1448, 1.664, 1.082)
ob_baum_009.rotation_euler = (0.0, -0.0, 0.6017)
ob_baum_009.scale = (0.3677, 0.3677, 0.3677)
ob_baum_009.lineart.crease_threshold = 0.0
ob_cylinder_009.parent = ob_baum_009
ob_cylinder_009.matrix_parent_inverse = Matrix(((2.459, 0.0, 0.0, -1.773), (0.0, 2.459, 0.0, -5.507), (-2.931e-07, 0.0, 2.459, -2.659), (0.0, 0.0, 0.0, 1.0)))
ob_cylinder_009.location = (0.721, 2.24, 0.6366)
ob_cylinder_009.scale = (0.04363, 0.04363, 0.1388)
ob_cylinder_009.lineart.crease_threshold = 0.0
ob_baum_008.parent = ob_baum
ob_baum_008.matrix_parent_inverse = Matrix(((2.459, 0.0, 0.0, -1.773), (0.0, 2.459, 0.0, -5.507), (-2.931e-07, 0.0, 2.459, -2.659), (0.0, 0.0, 0.0, 1.0)))
ob_baum_008.location = (0.2148, 1.987, 1.082)
ob_baum_008.rotation_euler = (0.0, -0.0, 0.6017)
ob_baum_008.scale = (0.4067, 0.4067, 0.4067)
ob_baum_008.lineart.crease_threshold = 0.0
ob_cylinder_008.parent = ob_baum_008
ob_cylinder_008.matrix_parent_inverse = Matrix(((2.459, 0.0, 0.0, -1.773), (0.0, 2.459, 0.0, -5.507), (-2.931e-07, 0.0, 2.459, -2.659), (0.0, 0.0, 0.0, 1.0)))
ob_cylinder_008.location = (0.721, 2.24, 0.6366)
ob_cylinder_008.scale = (0.04363, 0.04363, 0.1388)
ob_cylinder_008.lineart.crease_threshold = 0.0
ob_baum_007.parent = ob_baum
ob_baum_007.matrix_parent_inverse = Matrix(((2.459, 0.0, 0.0, -1.773), (0.0, 2.459, 0.0, -5.507), (-2.931e-07, 0.0, 2.459, -2.659), (0.0, 0.0, 0.0, 1.0)))
ob_baum_007.location = (0.1457, 1.258, 1.082)
ob_baum_007.rotation_euler = (0.0, -0.0, 0.6017)
ob_baum_007.scale = (0.4067, 0.4067, 0.4067)
ob_baum_007.lineart.crease_threshold = 0.0
ob_cylinder_007.parent = ob_baum_007
ob_cylinder_007.matrix_parent_inverse = Matrix(((2.459, 0.0, 0.0, -1.773), (0.0, 2.459, 0.0, -5.507), (-2.931e-07, 0.0, 2.459, -2.659), (0.0, 0.0, 0.0, 1.0)))
ob_cylinder_007.location = (0.721, 2.24, 0.6366)
ob_cylinder_007.scale = (0.04363, 0.04363, 0.1388)
ob_cylinder_007.lineart.crease_threshold = 0.0
ob_baum_006.parent = ob_baum
ob_baum_006.matrix_parent_inverse = Matrix(((2.459, 0.0, 0.0, -1.773), (0.0, 2.459, 0.0, -5.507), (-2.931e-07, 0.0, 2.459, -2.659), (0.0, 0.0, 0.0, 1.0)))
ob_baum_006.location = (0.4756, 0.5744, 1.082)
ob_baum_006.rotation_euler = (0.0, -0.0, 0.6017)
ob_baum_006.scale = (0.4067, 0.4067, 0.4067)
ob_baum_006.lineart.crease_threshold = 0.0
ob_cylinder_006.parent = ob_baum_006
ob_cylinder_006.matrix_parent_inverse = Matrix(((2.459, 0.0, 0.0, -1.773), (0.0, 2.459, 0.0, -5.507), (-2.931e-07, 0.0, 2.459, -2.659), (0.0, 0.0, 0.0, 1.0)))
ob_cylinder_006.location = (0.721, 2.24, 0.6366)
ob_cylinder_006.scale = (0.04363, 0.04363, 0.1388)
ob_cylinder_006.lineart.crease_threshold = 0.0
ob_baum_005.parent = ob_baum
ob_baum_005.matrix_parent_inverse = Matrix(((2.459, 0.0, 0.0, -1.773), (0.0, 2.459, 0.0, -5.507), (-2.931e-07, 0.0, 2.459, -2.659), (0.0, 0.0, 0.0, 1.0)))
ob_baum_005.location = (2.319, 0.1611, 1.082)
ob_baum_005.rotation_euler = (0.0, -0.0, 0.6017)
ob_baum_005.scale = (0.4067, 0.4067, 0.4067)
ob_baum_005.lineart.crease_threshold = 0.0
ob_cylinder_005.parent = ob_baum_005
ob_cylinder_005.matrix_parent_inverse = Matrix(((2.459, 0.0, 0.0, -1.773), (0.0, 2.459, 0.0, -5.507), (-2.931e-07, 0.0, 2.459, -2.659), (0.0, 0.0, 0.0, 1.0)))
ob_cylinder_005.location = (0.721, 2.24, 0.6366)
ob_cylinder_005.scale = (0.04363, 0.04363, 0.1388)
ob_cylinder_005.lineart.crease_threshold = 0.0
ob_baum_004.parent = ob_baum
ob_baum_004.matrix_parent_inverse = Matrix(((2.459, 0.0, 0.0, -1.773), (0.0, 2.459, 0.0, -5.507), (-2.931e-07, 0.0, 2.459, -2.659), (0.0, 0.0, 0.0, 1.0)))
ob_baum_004.location = (1.534, 0.2915, 1.039)
ob_baum_004.rotation_euler = (0.0, -0.0, 0.6017)
ob_baum_004.scale = (0.4067, 0.4067, 0.4067)
ob_baum_004.lineart.crease_threshold = 0.0
ob_cylinder_004.parent = ob_baum_004
ob_cylinder_004.matrix_parent_inverse = Matrix(((2.459, 0.0, 0.0, -1.773), (0.0, 2.459, 0.0, -5.507), (-2.931e-07, 0.0, 2.459, -2.659), (0.0, 0.0, 0.0, 1.0)))
ob_cylinder_004.location = (0.721, 2.24, 0.6366)
ob_cylinder_004.scale = (0.04363, 0.04363, 0.1388)
ob_cylinder_004.lineart.crease_threshold = 0.0
ob_baum_003.parent = ob_baum
ob_baum_003.matrix_parent_inverse = Matrix(((2.459, 0.0, 0.0, -1.773), (0.0, 2.459, 0.0, -5.507), (-2.931e-07, 0.0, 2.459, -2.659), (0.0, 0.0, 0.0, 1.0)))
ob_baum_003.location = (1.028, 0.4602, 1.082)
ob_baum_003.scale = (0.4067, 0.4067, 0.4067)
ob_baum_003.lineart.crease_threshold = 0.0
ob_cylinder_003.parent = ob_baum_003
ob_cylinder_003.matrix_parent_inverse = Matrix(((2.459, 0.0, 0.0, -1.773), (0.0, 2.459, 0.0, -5.507), (-2.931e-07, 0.0, 2.459, -2.659), (0.0, 0.0, 0.0, 1.0)))
ob_cylinder_003.location = (0.721, 2.24, 0.6366)
ob_cylinder_003.scale = (0.04363, 0.04363, 0.1388)
ob_cylinder_003.lineart.crease_threshold = 0.0
ob_baum_002.parent = ob_baum
ob_baum_002.matrix_parent_inverse = Matrix(((2.459, 0.0, 0.0, -1.773), (0.0, 2.459, 0.0, -5.507), (-2.931e-07, 0.0, 2.459, -2.659), (0.0, 0.0, 0.0, 1.0)))
ob_baum_002.location = (0.6673, 1.058, 1.082)
ob_baum_002.scale = (0.4067, 0.4067, 0.4067)
ob_baum_002.lineart.crease_threshold = 0.0
ob_cylinder_002.parent = ob_baum_002
ob_cylinder_002.matrix_parent_inverse = Matrix(((2.459, 0.0, 0.0, -1.773), (0.0, 2.459, 0.0, -5.507), (-2.931e-07, 0.0, 2.459, -2.659), (0.0, 0.0, 0.0, 1.0)))
ob_cylinder_002.location = (0.721, 2.24, 0.6366)
ob_cylinder_002.scale = (0.04363, 0.04363, 0.1388)
ob_cylinder_002.lineart.crease_threshold = 0.0
ob_baum_001.parent = ob_baum
ob_baum_001.matrix_parent_inverse = Matrix(((2.459, 0.0, 0.0, -1.773), (0.0, 2.459, 0.0, -5.507), (-2.931e-07, 0.0, 2.459, -2.659), (0.0, 0.0, 0.0, 1.0)))
ob_baum_001.location = (0.5983, 1.595, 1.082)
ob_baum_001.scale = (0.4067, 0.4067, 0.4067)
ob_baum_001.lineart.crease_threshold = 0.0
ob_cylinder_001.parent = ob_baum_001
ob_cylinder_001.matrix_parent_inverse = Matrix(((2.459, 0.0, 0.0, -1.773), (0.0, 2.459, 0.0, -5.507), (-2.931e-07, 0.0, 2.459, -2.659), (0.0, 0.0, 0.0, 1.0)))
ob_cylinder_001.location = (0.721, 2.24, 0.6366)
ob_cylinder_001.scale = (0.04363, 0.04363, 0.1388)
ob_cylinder_001.lineart.crease_threshold = 0.0
ob_cylinder.parent = ob_baum
ob_cylinder.matrix_parent_inverse = Matrix(((2.459, 0.0, 0.0, -1.773), (0.0, 2.459, 0.0, -5.507), (-2.931e-07, 0.0, 2.459, -2.659), (0.0, 0.0, 0.0, 1.0)))
ob_cylinder.location = (0.721, 2.24, 0.6366)
ob_cylinder.scale = (0.04363, 0.04363, 0.1388)
ob_cylinder.lineart.crease_threshold = 0.0
ob_insel.location = (0.0, 0.0, 0.0)
ob_insel.scale = (2.5, 2.5, 0.5)
ob_insel.lock_rotations_4d = False
ob_insel.empty_display_type = 'ARROWS'
ob_insel.lineart.crease_threshold = 0.0
ob_lamp.location = (4.076, 1.005, 5.904)
ob_lamp.rotation_euler = (0.6503, 0.05522, 1.866)
ob_lamp.lock_rotations_4d = False
ob_lamp.empty_display_type = 'ARROWS'
ob_lamp.color = (0.0, 0.0, 0.0, 0.0)
ob_lamp.lineart.crease_threshold = 0.0
ob_camera.location = (1.929, 2.104, 0.9642)
ob_camera.rotation_euler = (1.484, 0.0, 2.932)
ob_camera.lock_rotations_4d = False
ob_camera.empty_display_type = 'ARROWS'
ob_camera.color = (0.0, 0.0, 0.0, 0.0)
ob_camera.display_type = 'WIRE'
ob_camera.lineart.crease_threshold = 0.0
ob_minion.location = (1.918, 0.624, 0.7377)
ob_minion.rotation_euler = (1.571, 1.571, 0.0)
ob_minion.scale = (-0.02458, -0.02458, -0.02458)
ob_minion.lineart.crease_threshold = 0.0
ob_plane.location = (-1.182, 0.6201, 4.625)
ob_plane.rotation_euler = (0.0, -0.2784, 0.0)
ob_plane.lineart.crease_threshold = 0.0

# ---- collection membership
col_collection_1.objects.link(ob_geschenk)
col_collection_1.objects.link(ob_baum)
col_collection_1.objects.link(ob_baum_032)
col_collection_1.objects.link(ob_baum_031)
col_collection_1.objects.link(ob_baum_030)
col_collection_1.objects.link(ob_baum_029)
col_collection_1.objects.link(ob_cylinder_028)
col_collection_1.objects.link(ob_baum_028)
col_collection_1.objects.link(ob_cylinder_027)
col_collection_1.objects.link(ob_baum_027)
col_collection_1.objects.link(ob_cylinder_026)
col_collection_1.objects.link(ob_baum_026)
col_collection_1.objects.link(ob_cylinder_025)
col_collection_1.objects.link(ob_baum_025)
col_collection_1.objects.link(ob_cylinder_024)
col_collection_1.objects.link(ob_baum_024)
col_collection_1.objects.link(ob_cylinder_023)
col_collection_1.objects.link(ob_baum_023)
col_collection_1.objects.link(ob_cylinder_022)
col_collection_1.objects.link(ob_baum_022)
col_collection_1.objects.link(ob_cylinder_021)
col_collection_1.objects.link(ob_baum_021)
col_collection_1.objects.link(ob_cylinder_020)
col_collection_1.objects.link(ob_baum_020)
col_collection_1.objects.link(ob_cylinder_019)
col_collection_1.objects.link(ob_baum_019)
col_collection_1.objects.link(ob_cylinder_018)
col_collection_1.objects.link(ob_baum_018)
col_collection_1.objects.link(ob_cylinder_017)
col_collection_1.objects.link(ob_baum_017)
col_collection_1.objects.link(ob_cylinder_016)
col_collection_1.objects.link(ob_baum_016)
col_collection_1.objects.link(ob_cylinder_015)
col_collection_1.objects.link(ob_baum_015)
col_collection_1.objects.link(ob_cylinder_014)
col_collection_1.objects.link(ob_baum_014)
col_collection_1.objects.link(ob_cylinder_013)
col_collection_1.objects.link(ob_baum_013)
col_collection_1.objects.link(ob_cylinder_012)
col_collection_1.objects.link(ob_baum_012)
col_collection_1.objects.link(ob_cylinder_011)
col_collection_1.objects.link(ob_baum_011)
col_collection_1.objects.link(ob_cylinder_010)
col_collection_1.objects.link(ob_baum_010)
col_collection_1.objects.link(ob_baum_009)
col_collection_1.objects.link(ob_cylinder_009)
col_collection_1.objects.link(ob_baum_008)
col_collection_1.objects.link(ob_cylinder_008)
col_collection_1.objects.link(ob_baum_007)
col_collection_1.objects.link(ob_cylinder_007)
col_collection_1.objects.link(ob_baum_006)
col_collection_1.objects.link(ob_cylinder_006)
col_collection_1.objects.link(ob_baum_005)
col_collection_1.objects.link(ob_cylinder_005)
col_collection_1.objects.link(ob_baum_004)
col_collection_1.objects.link(ob_cylinder_004)
col_collection_1.objects.link(ob_baum_003)
col_collection_1.objects.link(ob_cylinder_003)
col_collection_1.objects.link(ob_baum_002)
col_collection_1.objects.link(ob_cylinder_002)
col_collection_1.objects.link(ob_baum_001)
col_collection_1.objects.link(ob_cylinder_001)
col_collection_1.objects.link(ob_cylinder)
col_collection_1.objects.link(ob_insel)
col_collection_1.objects.link(ob_lamp)
col_collection_1.objects.link(ob_camera)
col_collection_1.objects.link(ob_minion)
col_collection_1.objects.link(ob_plane)

# ---- scene / render settings (as saved in the file)
scene.camera = ob_camera
scene.frame_start = 1; scene.frame_end = 250; scene.frame_set(1)
scene.render.engine = 'CYCLES'
scene.render.resolution_percentage = 50
scene.render.fps = 30
scene.render.dither_intensity = 0.0
scene.cycles.use_denoising = False
scene.cycles.samples = 50
scene.cycles.sampling_pattern = 'TABULATED_SOBOL'
scene.cycles.light_sampling_threshold = 0.0
scene.cycles.use_adaptive_sampling = False
scene.cycles.use_light_tree = False
scene.cycles.blur_glossy = 0.0
scene.cycles.pixel_filter_type = 'GAUSSIAN'
scene.cycles.sample_clamp_indirect = 0.0
scene.view_settings.view_transform = 'Standard'
bpy.context.view_layer.update()
